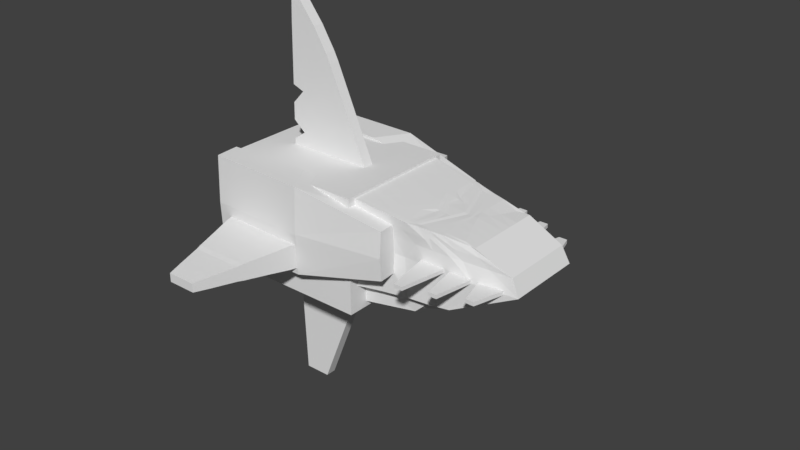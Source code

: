 # Source: Sharpedo_Mega.blend  (saved by Blender 2.77.0; exported with 4.5.12 LTS)
import bpy
from mathutils import Matrix  # noqa: F401  (used for matrix-valued properties, if any)

bpy.ops.wm.read_factory_settings(use_empty=True)
scene = bpy.context.scene
scene.name = 'Scene'

# ---- collections
col_collection_1 = bpy.data.collections.new('Collection 1'); scene.collection.children.link(col_collection_1)

# ---- world
world_world = bpy.data.worlds.new('World'); scene.world = world_world
world_world.color = (0.05088, 0.05088, 0.05088)
world_world.use_sun_shadow = False
world_world.sun_shadow_jitter_overblur = 0.0
world_world.cycles.sampling_method = 'MANUAL'

# ---- meshes
me_body = bpy.data.meshes.new('body')
me_body.from_pydata([(0.785, -0.4962, 0.594), (0.785, 0.5886, 0.594), (-0.6354, 0.5886, 0.594), (-0.6354, -0.4962, 0.594), (0.785, -0.4962, -0.594), (0.785, 0.5886, -0.594), (-0.6354, -0.4962, -0.594), (-0.6354, 0.5886, -0.594), (0.785, 0.22, -0.594), (-0.6354, 0.22, -0.594), (0.785, 0.22, 0.594), (-0.6354, 0.22, 0.594)], [], [(10, 1, 2, 11), (8, 5, 1, 10), (9, 7, 5, 8), (11, 2, 7, 9), (1, 5, 7, 2), (4, 0, 3, 6), (3, 11, 9, 6), (6, 9, 8, 4), (4, 8, 10, 0), (0, 10, 11, 3)])
_uv = me_body.uv_layers.new(name='UVMap')
_uv.uv.foreach_set('vector', [0.1892, 0.873, 0.1892, 0.9819, 0.01705, 0.9819, 0.01705, 0.873, 0.1892, 0.873, 0.1892, 0.9819, 0.01705, 0.9819, 0.01705, 0.873, 0.1892, 0.873, 0.1892, 0.9819, 0.01705, 0.9819, 0.01705, 0.873, 0.1892, 0.873, 0.1892, 0.9819, 0.01705, 0.9819, 0.01705, 0.873, 0.1892, 0.7642, 0.1892, 0.9819, 0.01705, 0.9819, 0.01705, 0.7642, 0.1892, 0.5142, 0.1892, 0.7319, 0.01705, 0.7319, 0.01705, 0.5142, 0.1892, 0.5142, 0.1892, 0.623, 0.01705, 0.623, 0.01705, 0.5142, 0.1892, 0.5142, 0.1892, 0.623, 0.01705, 0.623, 0.01705, 0.5142, 0.1892, 0.5142, 0.1892, 0.623, 0.01705, 0.623, 0.01705, 0.5142, 0.1892, 0.5142, 0.1892, 0.623, 0.01705, 0.623, 0.01705, 0.5142])
me_body.use_remesh_preserve_volume = False
me_body.use_remesh_preserve_attributes = False
me_body.use_mirror_vertex_groups = False
me_body.update()
me_body1 = bpy.data.meshes.new('body1')
me_body1.from_pydata([(0.1398, -0.2023, -0.4492), (0.1398, 0.1858, -0.4492), (-0.6191, 0.1851, -0.4997), (-0.6191, -0.2191, -0.4997), (1.137, 0.1921, -0.3988), (1.137, 0.4289, -0.3988), (0.1398, 0.6125, -0.4492), (1.152, -0.01873, -0.6259), (1.153, 0.1921, -0.6443), (1.137, -0.01873, -0.3988), (0.3304, 0.1858, -0.763), (0.3292, 0.6125, -0.7446), (1.152, 0.4289, -0.6259), (-0.604, -0.2191, -0.7268), (-0.6027, 0.1851, -0.7453), (0.3292, -0.2023, -0.7446), (-0.6191, 0.6293, -0.4997), (-0.604, 0.6293, -0.7268)], [], [(0, 1, 2, 3), (4, 5, 6, 1), (7, 8, 4, 9), (10, 11, 12, 8), (13, 14, 10, 15), (2, 16, 17, 14), (6, 11, 17, 16), (5, 12, 11, 6), (15, 0, 3, 13), (7, 9, 0, 15), (1, 6, 16, 2), (1, 0, 9, 4), (8, 12, 5, 4), (8, 7, 15, 10), (14, 17, 11, 10), (14, 13, 3, 2)])
_uv = me_body1.uv_layers.new(name='UVMap')
_uv.uv.foreach_set('vector', [0.1056, 0.7989, 0.1056, 0.8795, 0.0201, 0.8795, 0.0201, 0.7989, 0.1912, 0.8795, 0.1912, 0.97, 0.1056, 0.97, 0.1056, 0.8795, 0.1912, 0.7989, 0.1912, 0.8795, 0.0201, 0.8795, 0.0201, 0.7989, 0.6589, 0.7685, 0.6589, 0.9965, 0.2159, 0.9965, 0.2159, 0.7685, 0.1912, 0.7989, 0.1912, 0.8795, 0.1056, 0.8795, 0.1056, 0.7989, 0.1912, 0.8795, 0.1912, 0.97, 0.0201, 0.97, 0.0201, 0.8795, 0.1056, 0.7989, 0.1056, 0.97, 0.0201, 0.97, 0.0201, 0.7989, 0.1912, 0.7989, 0.1912, 0.97, 0.1056, 0.97, 0.1056, 0.7989, 0.1056, 0.7989, 0.1056, 0.97, 0.0201, 0.97, 0.0201, 0.7989, 0.1912, 0.7989, 0.1912, 0.97, 0.1056, 0.97, 0.1056, 0.7989, 0.1056, 0.8795, 0.1056, 0.97, 0.0201, 0.97, 0.0201, 0.8795, 0.1056, 0.8795, 0.1056, 0.7989, 0.1912, 0.7989, 0.1912, 0.8795, 0.1912, 0.8795, 0.1912, 0.97, 0.0201, 0.97, 0.0201, 0.8795, 0.2159, 0.7685, 0.2159, 0.5655, 0.6589, 0.5655, 0.6589, 0.7685, 0.1912, 0.8795, 0.1912, 0.97, 0.1056, 0.97, 0.1056, 0.8795, 0.0201, 0.8795, 0.0201, 0.7989, 0.1912, 0.7989, 0.1912, 0.8795])
me_body1.use_remesh_preserve_volume = False
me_body1.use_remesh_preserve_attributes = False
me_body1.use_mirror_vertex_groups = False
me_body1.update()
me_body2 = bpy.data.meshes.new('body2')
me_body2.from_pydata([(-0.1398, 0.2023, 0.4492), (-0.1398, -0.1858, 0.4492), (0.6191, -0.1851, 0.4997), (0.6191, 0.2191, 0.4997), (-1.137, -0.1921, 0.3988), (-1.137, -0.4289, 0.3988), (-0.1398, -0.6125, 0.4492), (-1.152, 0.01873, 0.6259), (-1.153, -0.1921, 0.6443), (-1.137, 0.01873, 0.3988), (-0.3304, -0.1858, 0.763), (-0.3292, -0.6125, 0.7446), (-1.152, -0.4289, 0.6259), (0.604, 0.2191, 0.7268), (0.6027, -0.1851, 0.7453), (-0.3292, 0.2023, 0.7446), (0.6191, -0.6293, 0.4997), (0.604, -0.6293, 0.7268)], [], [(0, 3, 2, 1), (4, 1, 6, 5), (7, 9, 4, 8), (10, 8, 12, 11), (13, 15, 10, 14), (2, 14, 17, 16), (6, 16, 17, 11), (5, 6, 11, 12), (15, 13, 3, 0), (7, 15, 0, 9), (1, 2, 16, 6), (1, 4, 9, 0), (8, 4, 5, 12), (8, 10, 15, 7), (14, 10, 11, 17), (14, 2, 3, 13)])
_uv = me_body2.uv_layers.new(name='UVMap')
_uv.uv.foreach_set('vector', [0.1056, 0.7989, 0.0201, 0.7989, 0.0201, 0.8795, 0.1056, 0.8795, 0.1912, 0.8795, 0.1056, 0.8795, 0.1056, 0.97, 0.1912, 0.97, 0.1912, 0.7989, 0.0201, 0.7989, 0.0201, 0.8795, 0.1912, 0.8795, 0.6589, 0.7685, 0.2159, 0.7685, 0.2159, 0.9965, 0.6589, 0.9965, 0.1912, 0.7989, 0.1056, 0.7989, 0.1056, 0.8795, 0.1912, 0.8795, 0.1912, 0.8795, 0.0201, 0.8795, 0.0201, 0.97, 0.1912, 0.97, 0.1056, 0.7989, 0.0201, 0.7989, 0.0201, 0.97, 0.1056, 0.97, 0.1912, 0.7989, 0.1056, 0.7989, 0.1056, 0.97, 0.1912, 0.97, 0.1056, 0.7989, 0.0201, 0.7989, 0.0201, 0.97, 0.1056, 0.97, 0.1912, 0.7989, 0.1056, 0.7989, 0.1056, 0.97, 0.1912, 0.97, 0.1056, 0.8795, 0.0201, 0.8795, 0.0201, 0.97, 0.1056, 0.97, 0.1056, 0.8795, 0.1912, 0.8795, 0.1912, 0.7989, 0.1056, 0.7989, 0.1912, 0.8795, 0.0201, 0.8795, 0.0201, 0.97, 0.1912, 0.97, 0.2159, 0.7685, 0.6589, 0.7685, 0.6589, 0.5655, 0.2159, 0.5655, 0.1912, 0.8795, 0.1056, 0.8795, 0.1056, 0.97, 0.1912, 0.97, 0.0201, 0.8795, 0.1912, 0.8795, 0.1912, 0.7989, 0.0201, 0.7989])
me_body2.use_remesh_preserve_volume = False
me_body2.use_remesh_preserve_attributes = False
me_body2.use_mirror_vertex_groups = False
me_body2.update()
me_mouth = bpy.data.meshes.new('mouth')
me_mouth.from_pydata([(0.7088, -0.07523, 0.3474), (0.918, 0.118, 0.3474), (-0.01501, 0.2247, 0.4318), (-0.06063, -0.1744, 0.4318), (0.7088, -0.07523, -0.366), (0.918, 0.118, -0.366), (-0.06063, -0.1744, -0.4505), (-0.01501, 0.2247, -0.4505)], [], [(0, 1, 2, 3), (4, 5, 1, 0), (6, 7, 5, 4), (3, 2, 7, 6), (1, 5, 7, 2), (4, 0, 3, 6)])
_uv = me_mouth.uv_layers.new(name='UVMap')
_uv.uv.foreach_set('vector', [0.1878, 0.5418, 0.1878, 0.7062, 0.02346, 0.7062, 0.02346, 0.5418, 0.1878, 0.5418, 0.1878, 0.7062, 0.02346, 0.7062, 0.02346, 0.5418, 0.1878, 0.5418, 0.1878, 0.7062, 0.02346, 0.7062, 0.02346, 0.5418, 0.1878, 0.5418, 0.1878, 0.7062, 0.02346, 0.7062, 0.02346, 0.5418, 0.1779, 0.06128, 0.1779, 0.2256, 0.01354, 0.2256, 0.01354, 0.06128, 0.1878, 0.5418, 0.1878, 0.7062, 0.02346, 0.7062, 0.02346, 0.5418])
me_mouth.use_remesh_preserve_volume = False
me_mouth.use_remesh_preserve_attributes = False
me_mouth.use_mirror_vertex_groups = False
me_mouth.update()
me_spik3 = bpy.data.meshes.new('spik3')
me_spik3.from_pydata([(1.211, -0.2532, 0.3134), (1.221, -0.2228, 0.3134), (1.221, -0.2228, -0.3336), (1.211, -0.2532, -0.3336), (1.406, -0.2821, 0.3273), (1.586, -0.3448, 0.116), (1.565, -0.3071, 0.116), (1.43, -0.211, 0.3273), (1.546, -0.3652, -0.1362), (1.586, -0.3448, -0.1362), (1.546, -0.3652, 0.116), (1.406, -0.2821, -0.3476), (1.23, -0.1951, -0.3336), (1.43, -0.211, -0.3476), (1.23, -0.1951, 0.3134), (1.276, -0.3574, 0.3273), (1.276, -0.3574, -0.3476), (1.565, -0.3071, -0.1362)], [], [(0, 1, 2, 3), (4, 5, 6, 7), (8, 9, 5, 10), (11, 2, 12, 13), (14, 7, 13, 12), (10, 15, 16, 8), (4, 1, 0, 15), (11, 13, 17, 9), (7, 6, 17, 13), (15, 0, 3, 16), (1, 14, 12, 2), (4, 15, 10, 5), (9, 17, 6, 5), (11, 16, 3, 2), (4, 7, 14, 1), (9, 8, 16, 11)])
_uv = me_spik3.uv_layers.new(name='UVMap')
_uv.uv.foreach_set('vector', [0.1867, 0.2956, 0.1867, 0.3831, 0.01962, 0.3831, 0.01962, 0.2956, 0.08956, 0.3831, 0.1867, 0.3831, 0.1867, 0.4626, 0.08956, 0.4626, 0.1867, 0.2956, 0.1867, 0.3831, 0.01962, 0.3831, 0.01962, 0.2956, 0.1167, 0.3831, 0.1867, 0.3831, 0.1867, 0.4626, 0.1167, 0.4626, 0.1867, 0.2956, 0.1867, 0.3655, 0.01962, 0.3655, 0.01962, 0.2956, 0.1867, 0.2956, 0.1867, 0.3927, 0.01962, 0.3927, 0.01962, 0.2956, 0.08956, 0.3831, 0.01962, 0.3831, 0.01962, 0.2956, 0.08956, 0.2956, 0.1167, 0.3831, 0.1167, 0.4626, 0.01962, 0.4626, 0.01962, 0.3831, 0.1867, 0.3655, 0.1867, 0.4626, 0.01962, 0.4626, 0.01962, 0.3655, 0.1867, 0.3927, 0.1867, 0.4626, 0.01962, 0.4626, 0.01962, 0.3927, 0.1867, 0.3831, 0.1867, 0.4626, 0.01962, 0.4626, 0.01962, 0.3831, 0.08956, 0.3831, 0.08956, 0.2956, 0.1867, 0.2956, 0.1867, 0.3831, 0.1867, 0.3831, 0.1867, 0.4626, 0.01962, 0.4626, 0.01962, 0.3831, 0.1167, 0.3831, 0.1167, 0.2956, 0.1867, 0.2956, 0.1867, 0.3831, 0.08956, 0.3831, 0.08956, 0.4626, 0.01962, 0.4626, 0.01962, 0.3831, 0.01962, 0.3831, 0.01962, 0.2956, 0.1167, 0.2956, 0.1167, 0.3831])
me_spik3.use_remesh_preserve_volume = False
me_spik3.use_remesh_preserve_attributes = False
me_spik3.use_mirror_vertex_groups = False
me_spik3.update()
me_nose = bpy.data.meshes.new('nose')
me_nose.from_pydata([(1.683, -0.1757, 0.4212), (2.281, 0.1227, 0.3519), (0.6698, 0.2309, 0.5218), (0.6671, -0.2586, 0.5218), (1.683, -0.1757, -0.4399), (2.281, 0.1227, -0.3705), (0.6671, -0.2586, -0.5405), (0.6698, 0.2309, -0.5405), (0.7426, 0.5739, 0.5218), (0.7426, 0.5739, -0.5405), (1.871, 0.4202, 0.3648), (1.871, 0.4202, -0.3835), (1.28, 0.4916, -0.4902), (1.28, 0.4916, 0.4715), (1.023, 0.1768, -0.4924), (1.02, -0.2276, 0.4709), (1.02, -0.2276, -0.4908), (1.023, 0.1768, 0.4738), (1.378, 0.4815, -0.4641), (1.378, 0.4815, 0.4454), (1.259, 0.1498, -0.4464), (1.274, -0.2068, 0.4458), (1.274, -0.2068, -0.4656), (1.234, 0.1498, 0.4278), (2.209, 0.2714, 0.3354), (0.7062, 0.4024, 0.5218), (2.209, 0.2714, -0.3541), (0.7062, 0.4024, -0.5405), (1.14, 0.3369, -0.4843), (1.14, 0.3369, 0.4656), (1.353, 0.3042, 0.431), (1.353, 0.3042, -0.4496), (0.6671, -0.2586, -0.009325), (1.871, 0.4202, -0.009325), (0.6698, 0.2309, -0.009325), (1.683, -0.1757, -0.009325), (0.7426, 0.5739, -0.009325), (2.281, 0.1227, -0.009325), (1.175, -0.2172, -0.009325), (1.495, 0.4688, -0.009476), (1.53, 0.4612, -0.009373), (1.429, -0.1964, -0.009325), (2.209, 0.2714, -0.009325), (0.7062, 0.4024, -0.009325), (1.587, 0.4582, -0.4238), (1.587, 0.4582, 0.4051), (1.888, 0.1362, -0.4234), (1.556, -0.1861, 0.4338), (1.556, -0.1861, -0.4525), (1.888, 0.1362, 0.4048), (1.782, 0.2878, 0.3874), (1.782, 0.2878, -0.4061), (1.556, -0.1861, -0.009325), (1.587, 0.4582, -0.007855), (1.829, 0.4211, -0.3843), (1.829, 0.4256, 0.3608), (2.011, 0.2773, -0.3727), (2.14, 0.1276, -0.3895), (1.638, -0.1794, 0.4257), (1.638, -0.1794, -0.4444), (2.14, 0.1276, 0.3708), (2.011, 0.2773, 0.3541), (1.638, -0.1794, -0.009325), (1.623, 0.458, -0.006746), (1.703, 0.1434, -0.4357), (1.489, -0.1916, 0.4405), (1.489, -0.1916, -0.4592), (1.69, 0.1434, 0.417), (1.672, 0.2965, 0.4106), (1.489, -0.1916, -0.009325), (1.573, 0.4607, -0.005547), (1.476, 0.4685, -0.4452), (1.476, 0.4685, 0.4266), (1.672, 0.2965, -0.4292), (2.03, 0.3503, 0.351), (0.7255, 0.4934, 0.5218), (2.03, 0.3503, -0.3697), (0.7255, 0.4934, -0.5405), (1.22, 0.4218, -0.4874), (1.22, 0.4218, 0.4688), (1.442, 0.3861, 0.4386), (1.442, 0.3861, -0.4573), (2.03, 0.3503, -0.009325), (0.7255, 0.4934, -0.009325), (1.711, 0.3682, 0.3968), (1.711, 0.3682, -0.4155), (1.915, 0.3567, 0.3674), (1.915, 0.3567, -0.3861), (1.526, 0.4268, -0.4377), (1.526, 0.4268, 0.4191), (1.344, 0.4843, 0.4248), (1.378, 0.4775, 0.4012), (2.209, 0.2714, 0.3019), (0.6671, -0.2586, 0.4702), (1.871, 0.4202, 0.3285), (0.6698, 0.2309, 0.4702), (1.683, -0.1757, 0.3794), (0.7426, 0.5739, 0.4702), (2.281, 0.1227, 0.3167), (1.035, -0.2265, 0.4242), (1.289, -0.2058, 0.4015), (0.7062, 0.4024, 0.4702), (1.587, 0.4582, 0.3648), (1.556, -0.1861, 0.3907), (1.638, -0.1794, 0.3834), (1.769, 0.438, 0.3415), (1.476, 0.4685, 0.3842), (1.489, -0.1916, 0.3968), (0.7255, 0.4934, 0.4702), (2.03, 0.3503, 0.316), (0.6671, -0.2586, -0.4793), (1.871, 0.4202, -0.3404), (0.6698, 0.2309, -0.4793), (1.683, -0.1757, -0.3903), (0.7426, 0.5739, -0.4793), (2.281, 0.1227, -0.3289), (1.038, -0.2264, -0.4353), (1.292, -0.2056, -0.413), (0.7062, 0.4024, -0.4793), (1.344, 0.4843, -0.4348), (1.378, 0.4775, -0.4117), (2.209, 0.2714, -0.3143), (1.556, -0.1861, -0.4014), (1.587, 0.4582, -0.376), (1.759, 0.4256, -0.3622), (1.638, -0.1794, -0.3943), (1.489, -0.1916, -0.4073), (1.476, 0.4685, -0.395), (2.03, 0.3503, -0.3281), (0.7255, 0.4934, -0.4793), (1.003, 0.1798, -0.4951), (1.0, -0.2293, 0.4738), (1.0, -0.2293, -0.4935), (1.003, 0.1798, 0.4765), (1.25, 0.4962, -0.493), (1.25, 0.4962, 0.4743), (1.116, 0.3406, -0.4874), (1.116, 0.3406, 0.4687), (1.147, -0.2195, -0.009325), (1.34, 0.4872, -0.009461), (1.193, 0.4258, -0.4904), (1.193, 0.4258, 0.4717), (1.311, 0.4893, 0.4273), (1.014, -0.2283, 0.4268), (1.017, -0.2281, -0.4377), (1.311, 0.4893, -0.4372), (0.9796, 0.1834, -0.4983), (0.9768, -0.2313, 0.4771), (0.9768, -0.2313, -0.4968), (0.9796, 0.1834, 0.4797), (1.087, 0.3449, 0.4725), (1.113, -0.2222, -0.009325), (1.314, 0.4915, -0.009463), (1.16, 0.4306, 0.4752), (1.271, 0.4953, 0.4303), (0.9901, -0.2305, 0.4298), (0.9925, -0.2303, -0.4407), (1.271, 0.4953, -0.4402), (1.215, 0.5017, -0.4963), (1.215, 0.5017, 0.4777), (1.087, 0.3449, -0.4911), (1.16, 0.4306, -0.4939), (0.9547, 0.1872, -0.5017), (0.9519, -0.2335, 0.4807), (0.9519, -0.2335, -0.5004), (0.9547, 0.1872, 0.483), (1.056, 0.3495, 0.4764), (1.078, -0.2251, -0.009325), (1.288, 0.4952, -0.00945), (1.125, 0.4356, 0.479), (1.228, 0.5016, 0.4335), (0.9641, -0.2327, 0.4331), (0.9664, -0.2326, -0.4438), (1.228, 0.5016, -0.4433), (1.177, 0.5075, -0.4999), (1.177, 0.5075, 0.4812), (1.056, 0.3495, -0.4951), (1.125, 0.4356, -0.4976), (0.9258, 0.1916, -0.5056), (0.923, -0.2361, 0.4849), (0.923, -0.2361, -0.5044), (0.9258, 0.1916, 0.487), (1.021, 0.3549, 0.481), (1.036, -0.2285, -0.009325), (1.262, 0.502, -0.00944), (1.084, 0.4415, 0.4833), (1.179, 0.5089, 0.4372), (0.934, -0.2353, 0.4368), (0.936, -0.2352, -0.4474), (1.179, 0.5089, -0.447), (1.133, 0.5142, -0.504), (1.133, 0.5142, 0.4853), (1.021, 0.3549, -0.4997), (1.084, 0.4415, -0.502), (0.6671, -0.2586, 0.2836), (1.871, 0.4202, 0.197), (0.6698, 0.2309, 0.2836), (1.683, -0.1757, 0.2281), (0.7426, 0.5739, 0.2836), (2.281, 0.1227, 0.1899), (1.09, -0.2229, 0.2555), (1.344, -0.2022, 0.2417), (0.7062, 0.4024, 0.2836), (1.556, -0.1861, 0.2351), (1.638, -0.1794, 0.2306), (1.489, -0.1916, 0.2388), (0.7255, 0.4934, 0.2836), (1.403, 0.4783, 0.2558), (1.437, 0.4711, 0.2415), (2.209, 0.2714, 0.1808), (1.587, 0.4582, 0.2207), (1.712, 0.4458, 0.2069), (1.514, 0.4654, 0.2325), (2.03, 0.3503, 0.1894), (1.066, -0.2249, 0.2571), (1.378, 0.4819, 0.2138), (1.038, -0.2272, 0.259), (1.325, 0.4856, 0.1649), (1.008, -0.2298, 0.2609), (1.239, 0.5024, 0.2272), (0.9737, -0.2327, 0.2632), (1.14, 0.5166, 0.2968), (1.406, 0.4779, -0.2588), (1.441, 0.4707, -0.2452), (2.209, 0.2714, -0.1882), (1.587, 0.4582, -0.2228), (1.703, 0.439, -0.2142), (1.516, 0.4652, -0.2339), (2.03, 0.3503, -0.1962), (0.6671, -0.2586, -0.2849), (1.871, 0.4202, -0.2034), (0.6698, 0.2309, -0.2849), (1.683, -0.1757, -0.2327), (0.7426, 0.5739, -0.2849), (2.281, 0.1227, -0.1967), (1.095, -0.2226, -0.2591), (1.349, -0.2018, -0.246), (0.7062, 0.4024, -0.2849), (1.556, -0.1861, -0.2392), (1.638, -0.1794, -0.235), (1.489, -0.1916, -0.2427), (0.7255, 0.4934, -0.2849), (1.382, 0.4816, -0.2166), (1.071, -0.2246, -0.2605), (1.328, 0.4853, -0.1672), (1.043, -0.2269, -0.2622), (1.242, 0.5021, -0.2303), (1.012, -0.2295, -0.264), (1.143, 0.5163, -0.3002), (0.9774, -0.2324, -0.2661), (0.6671, -0.2586, 0.1371), (1.871, 0.4202, 0.09385), (0.6698, 0.2309, 0.1371), (1.683, -0.1757, 0.1094), (0.7426, 0.5739, 0.1371), (2.281, 0.1227, 0.09027), (1.132, -0.22, 0.1231), (1.386, -0.1993, 0.1162), (0.7062, 0.4024, 0.1371), (1.556, -0.1861, 0.1129), (1.638, -0.1794, 0.1106), (1.489, -0.1916, 0.1147), (0.7255, 0.4934, 0.1371), (1.107, -0.2222, 0.1239), (1.076, -0.2247, 0.1248), (1.043, -0.2274, 0.1258), (1.005, -0.2306, 0.127), (1.449, 0.4735, 0.1232), (1.484, 0.4662, 0.116), (2.209, 0.2714, 0.08574), (1.587, 0.4582, 0.1064), (1.668, 0.4519, 0.1001), (1.543, 0.4631, 0.1135), (2.03, 0.3503, 0.09004), (1.407, 0.4763, 0.1131), (1.342, 0.4858, 0.1249), (1.313, 0.4928, 0.1259), (1.209, 0.5082, 0.127), (1.451, 0.4733, -0.1342), (1.486, 0.466, -0.1273), (2.209, 0.2714, -0.09874), (1.587, 0.4582, -0.1153), (1.663, 0.4485, -0.1105), (1.545, 0.463, -0.1197), (2.03, 0.3503, -0.1028), (1.408, 0.4762, -0.1238), (1.344, 0.4856, -0.1357), (1.314, 0.4927, -0.1366), (1.211, 0.508, -0.1377), (0.6671, -0.2586, -0.1471), (1.871, 0.4202, -0.1064), (0.6698, 0.2309, -0.1471), (1.683, -0.1757, -0.121), (0.7426, 0.5739, -0.1471), (2.281, 0.1227, -0.103), (1.135, -0.2199, -0.1342), (1.389, -0.1991, -0.1277), (0.7062, 0.4024, -0.1471), (1.556, -0.1861, -0.1243), (1.638, -0.1794, -0.1222), (1.489, -0.1916, -0.126), (0.7255, 0.4934, -0.1471), (1.109, -0.222, -0.1349), (1.078, -0.2246, -0.1358), (1.045, -0.2273, -0.1367), (1.007, -0.2305, -0.1377), (1.481, 0.1466, -0.441), (1.381, -0.1992, 0.4431), (1.381, -0.1992, -0.4624), (1.462, 0.1466, 0.4224), (1.512, 0.3004, 0.4208), (1.459, -0.194, -0.009325), (1.552, 0.461, -0.00746), (1.427, 0.475, -0.4547), (1.427, 0.475, 0.436), (1.512, 0.3004, -0.4394), (1.484, 0.4064, -0.4475), (1.484, 0.4064, 0.4288), (1.427, 0.473, 0.3927), (1.389, -0.1987, 0.3991), (1.39, -0.1986, -0.4102), (1.427, 0.473, -0.4033), (1.416, -0.1969, 0.2402), (1.476, 0.4683, 0.237), (1.479, 0.468, -0.2396), (1.419, -0.1967, -0.2443), (1.438, -0.1954, 0.1154), (1.514, 0.4646, 0.1148), (1.515, 0.4645, -0.1235), (1.439, -0.1954, -0.1268)], [], [(179, 181, 2, 3), (96, 98, 1, 0), (59, 57, 5, 4), (129, 114, 9, 77), (189, 190, 9, 114), (187, 179, 3, 93), (185, 191, 8, 75), (109, 94, 10, 74), (87, 54, 11, 76), (95, 93, 3, 2), (140, 134, 12, 78), (80, 19, 13, 79), (100, 21, 15, 99), (120, 18, 12, 119), (132, 130, 14, 16), (21, 23, 17, 15), (307, 309, 23, 21), (321, 313, 18, 120), (319, 307, 21, 100), (317, 314, 19, 80), (78, 12, 18, 81), (16, 14, 20, 22), (14, 28, 31, 20), (309, 310, 30, 23), (23, 30, 29, 17), (130, 136, 28, 14), (57, 56, 26, 5), (98, 92, 24, 1), (181, 182, 25, 2), (112, 118, 27, 7), (252, 258, 43, 34), (294, 280, 42, 37), (329, 311, 41, 296), (327, 312, 40, 268), (268, 40, 39, 267), (296, 41, 38, 295), (291, 289, 32, 34), (284, 290, 33, 82), (305, 183, 32, 289), (277, 184, 36, 254), (262, 254, 36, 83), (292, 294, 37, 35), (271, 63, 53, 270), (299, 62, 52, 298), (64, 73, 51, 46), (60, 61, 50, 49), (86, 55, 45, 84), (104, 58, 47, 103), (124, 54, 44, 123), (58, 60, 49, 47), (88, 71, 44, 85), (66, 64, 46, 48), (0, 1, 60, 58), (111, 11, 54, 124), (96, 0, 58, 104), (74, 10, 55, 86), (1, 24, 61, 60), (292, 35, 62, 299), (251, 33, 63, 271), (46, 51, 56, 57), (85, 44, 54, 87), (48, 46, 57, 59), (308, 306, 64, 66), (316, 313, 71, 88), (306, 315, 73, 64), (270, 53, 70, 272), (298, 52, 69, 300), (49, 50, 68, 67), (84, 45, 72, 89), (103, 47, 65, 107), (123, 44, 71, 127), (47, 49, 67, 65), (50, 84, 89, 68), (315, 316, 88, 73), (51, 85, 87, 56), (24, 74, 86, 61), (73, 88, 85, 51), (61, 86, 84, 50), (258, 262, 83, 43), (280, 284, 82, 42), (28, 78, 81, 31), (310, 317, 80, 30), (30, 80, 79, 29), (136, 140, 78, 28), (56, 87, 76, 26), (92, 109, 74, 24), (182, 185, 75, 25), (118, 129, 77, 27), (209, 213, 109, 92), (25, 75, 108, 101), (203, 103, 107, 205), (45, 102, 106, 72), (10, 94, 105, 55), (197, 96, 104, 204), (204, 104, 103, 203), (55, 105, 102, 45), (75, 8, 97, 108), (191, 186, 97, 8), (19, 91, 90, 13), (314, 318, 91, 19), (2, 25, 101, 95), (199, 209, 92, 98), (322, 319, 100, 201), (201, 100, 99, 200), (196, 194, 93, 95), (213, 195, 94, 109), (220, 187, 93, 194), (197, 199, 98, 96), (237, 241, 129, 118), (26, 76, 128, 121), (225, 123, 127, 227), (48, 122, 126, 66), (4, 113, 125, 59), (230, 111, 124, 226), (226, 124, 123, 225), (59, 125, 122, 48), (4, 5, 115, 113), (180, 188, 110, 6), (76, 11, 111, 128), (7, 6, 110, 112), (22, 117, 116, 16), (308, 320, 117, 22), (5, 26, 121, 115), (231, 237, 118, 112), (324, 321, 120, 223), (223, 120, 119, 222), (248, 189, 114, 233), (241, 233, 114, 129), (222, 119, 145, 242), (16, 116, 144, 132), (200, 99, 143, 214), (13, 90, 142, 135), (29, 79, 141, 137), (160, 161, 140, 136), (267, 39, 139, 274), (295, 38, 138, 302), (17, 29, 137, 133), (146, 160, 136, 130), (148, 146, 130, 132), (161, 158, 134, 140), (79, 13, 135, 141), (99, 15, 131, 143), (119, 12, 134, 145), (15, 17, 133, 131), (177, 174, 158, 161), (164, 162, 146, 148), (162, 176, 160, 146), (176, 177, 161, 160), (242, 145, 157, 244), (132, 144, 156, 148), (214, 143, 155, 216), (135, 142, 154, 159), (137, 141, 153, 150), (274, 139, 152, 275), (302, 138, 151, 303), (133, 137, 150, 149), (141, 135, 159, 153), (143, 131, 147, 155), (145, 134, 158, 157), (131, 133, 149, 147), (192, 193, 177, 176), (178, 192, 176, 162), (180, 178, 162, 164), (193, 190, 174, 177), (244, 157, 173, 246), (148, 156, 172, 164), (216, 155, 171, 218), (159, 154, 170, 175), (150, 153, 169, 166), (275, 152, 168, 276), (303, 151, 167, 304), (149, 150, 166, 165), (153, 159, 175, 169), (155, 147, 163, 171), (157, 158, 174, 173), (147, 149, 165, 163), (77, 9, 190, 193), (6, 7, 178, 180), (7, 27, 192, 178), (27, 77, 193, 192), (246, 173, 189, 248), (164, 172, 188, 180), (218, 171, 187, 220), (175, 170, 186, 191), (166, 169, 185, 182), (276, 168, 184, 277), (304, 167, 183, 305), (165, 166, 182, 181), (169, 175, 191, 185), (171, 163, 179, 187), (173, 174, 190, 189), (163, 165, 181, 179), (170, 219, 221, 186), (265, 218, 220, 266), (154, 217, 219, 170), (264, 216, 218, 265), (142, 215, 217, 154), (263, 214, 216, 264), (90, 207, 215, 142), (256, 200, 214, 263), (253, 255, 199, 197), (266, 220, 194, 250), (273, 251, 195, 213), (252, 250, 194, 196), (257, 201, 200, 256), (326, 322, 201, 257), (255, 269, 209, 199), (260, 204, 203, 259), (253, 197, 204, 260), (259, 203, 205, 261), (269, 273, 213, 209), (101, 108, 206, 202), (102, 210, 212, 106), (94, 195, 211, 105), (105, 211, 210, 102), (108, 97, 198, 206), (186, 221, 198, 97), (91, 208, 207, 90), (318, 323, 208, 91), (95, 101, 202, 196), (172, 247, 249, 188), (287, 246, 248, 288), (156, 245, 247, 172), (286, 244, 246, 287), (144, 243, 245, 156), (285, 242, 244, 286), (116, 235, 243, 144), (278, 222, 242, 285), (301, 293, 233, 241), (288, 248, 233, 293), (279, 223, 222, 278), (328, 324, 223, 279), (291, 297, 237, 231), (282, 226, 225, 281), (290, 230, 226, 282), (281, 225, 227, 283), (297, 301, 241, 237), (121, 128, 228, 224), (122, 238, 240, 126), (113, 232, 239, 125), (125, 239, 238, 122), (113, 115, 234, 232), (188, 249, 229, 110), (128, 111, 230, 228), (112, 110, 229, 231), (117, 236, 235, 116), (320, 325, 236, 117), (115, 121, 224, 234), (42, 82, 273, 269), (52, 259, 261, 69), (35, 253, 260, 62), (62, 260, 259, 52), (37, 42, 269, 255), (311, 326, 257, 41), (41, 257, 256, 38), (34, 32, 250, 252), (82, 33, 251, 273), (183, 266, 250, 32), (35, 37, 255, 253), (38, 256, 263, 138), (138, 263, 264, 151), (151, 264, 265, 167), (167, 265, 266, 183), (219, 276, 277, 221), (217, 275, 276, 219), (215, 274, 275, 217), (207, 267, 274, 215), (202, 206, 262, 258), (210, 270, 272, 212), (195, 251, 271, 211), (211, 271, 270, 210), (206, 198, 254, 262), (221, 277, 254, 198), (208, 268, 267, 207), (323, 327, 268, 208), (196, 202, 258, 252), (43, 83, 301, 297), (53, 281, 283, 70), (33, 290, 282, 63), (63, 282, 281, 53), (34, 43, 297, 291), (312, 328, 279, 40), (40, 279, 278, 39), (184, 288, 293, 36), (83, 36, 293, 301), (39, 278, 285, 139), (139, 285, 286, 152), (152, 286, 287, 168), (168, 287, 288, 184), (247, 304, 305, 249), (245, 303, 304, 247), (243, 302, 303, 245), (235, 295, 302, 243), (224, 228, 284, 280), (238, 298, 300, 240), (232, 292, 299, 239), (239, 299, 298, 238), (232, 234, 294, 292), (249, 305, 289, 229), (228, 230, 290, 284), (231, 229, 289, 291), (236, 296, 295, 235), (325, 329, 296, 236), (234, 224, 280, 294), (240, 300, 329, 325), (70, 283, 328, 312), (212, 272, 327, 323), (69, 261, 326, 311), (126, 240, 325, 320), (283, 227, 324, 328), (106, 212, 323, 318), (261, 205, 322, 326), (227, 127, 321, 324), (66, 126, 320, 308), (205, 107, 319, 322), (72, 106, 318, 314), (68, 89, 317, 310), (31, 81, 316, 315), (20, 31, 315, 306), (81, 18, 313, 316), (22, 20, 306, 308), (272, 70, 312, 327), (300, 69, 311, 329), (67, 68, 310, 309), (89, 72, 314, 317), (107, 65, 307, 319), (127, 71, 313, 321), (65, 67, 309, 307)])
_uv = me_nose.uv_layers.new(name='UVMap')
_uv.uv.foreach_set('vector', [0.04908, 0.5721, 0.04908, 0.6241, 0.04564, 0.6241, 0.04564, 0.5721, 0.07315, 0.5721, 0.07315, 0.6241, 0.04564, 0.6241, 0.04564, 0.5721, 0.05252, 0.5721, 0.05252, 0.6241, 0.04564, 0.6241, 0.04564, 0.5721, 0.07315, 0.9157, 0.07315, 0.9302, 0.04564, 0.9302, 0.04564, 0.9157, 0.04908, 0.9027, 0.04908, 0.9302, 0.04564, 0.9302, 0.04564, 0.9027, 0.04908, 0.6546, 0.04908, 0.6821, 0.04564, 0.6821, 0.04564, 0.6546, 0.04908, 0.9157, 0.04908, 0.9302, 0.04564, 0.9302, 0.04564, 0.9157, 0.07315, 0.9157, 0.07315, 0.9302, 0.04564, 0.9302, 0.04564, 0.9157, 0.05252, 0.9157, 0.05252, 0.9302, 0.04564, 0.9302, 0.04564, 0.9157, 0.1282, 0.8722, 0.1282, 0.8201, 0.1557, 0.8201, 0.1557, 0.8722, 0.1282, 0.9157, 0.1282, 0.9302, 0.1007, 0.9302, 0.1007, 0.9157, 0.1282, 0.4041, 0.1282, 0.4186, 0.1007, 0.4186, 0.1007, 0.4041, 0.1282, 0.6546, 0.1282, 0.6821, 0.1007, 0.6821, 0.1007, 0.6546, 0.1282, 0.3911, 0.1282, 0.4186, 0.1007, 0.4186, 0.1007, 0.3911, 0.1282, 0.5721, 0.1282, 0.6241, 0.1007, 0.6241, 0.1007, 0.5721, 0.1282, 0.5721, 0.1282, 0.6241, 0.1007, 0.6241, 0.1007, 0.5721, 0.1316, 0.5721, 0.1316, 0.6241, 0.1282, 0.6241, 0.1282, 0.5721, 0.1316, 0.3911, 0.1316, 0.4186, 0.1282, 0.4186, 0.1282, 0.3911, 0.1316, 0.6546, 0.1316, 0.6821, 0.1282, 0.6821, 0.1282, 0.6546, 0.1698, 0.4093, 0.1698, 0.4382, 0.1629, 0.4382, 0.1629, 0.4093, 0.1007, 0.4041, 0.1007, 0.4186, 0.07315, 0.4186, 0.07315, 0.4041, 0.1007, 0.5721, 0.1007, 0.6241, 0.07315, 0.6241, 0.07315, 0.5721, 0.1007, 0.3606, 0.1007, 0.3896, 0.07315, 0.3896, 0.07315, 0.3606, 0.1316, 0.8722, 0.1316, 0.9012, 0.1282, 0.9012, 0.1282, 0.8722, 0.1282, 0.3606, 0.1282, 0.3896, 0.1007, 0.3896, 0.1007, 0.3606, 0.1282, 0.8722, 0.1282, 0.9012, 0.1007, 0.9012, 0.1007, 0.8722, 0.05252, 0.8722, 0.05252, 0.9012, 0.04564, 0.9012, 0.04564, 0.8722, 0.07315, 0.8722, 0.07315, 0.9012, 0.04564, 0.9012, 0.04564, 0.8722, 0.04908, 0.8722, 0.04908, 0.9012, 0.04564, 0.9012, 0.04564, 0.8722, 0.07315, 0.8722, 0.07315, 0.9012, 0.04564, 0.9012, 0.04564, 0.8722, 0.1075, 0.8722, 0.1075, 0.9012, 0.1007, 0.9012, 0.1007, 0.8722, 0.1075, 0.8722, 0.1075, 0.9012, 0.1007, 0.9012, 0.1007, 0.8722, 0.3762, 0.1146, 0.38, 0.1423, 0.3744, 0.1423, 0.3668, 0.1144, 0.1316, 0.3567, 0.1316, 0.3636, 0.1282, 0.3636, 0.1282, 0.3567, 0.1282, 0.3567, 0.1282, 0.3636, 0.1007, 0.3636, 0.1007, 0.3567, 0.3668, 0.1144, 0.3744, 0.1423, 0.3263, 0.1423, 0.3186, 0.1129, 0.09379, 0.8722, 0.09379, 0.8201, 0.1007, 0.8201, 0.1007, 0.8722, 0.1075, 0.9157, 0.1075, 0.9302, 0.1007, 0.9302, 0.1007, 0.9157, 0.2943, 0.112, 0.2999, 0.1423, 0.2301, 0.1423, 0.2301, 0.1098, 0.04908, 0.8683, 0.04908, 0.8751, 0.04564, 0.8751, 0.04564, 0.8683, 0.1075, 0.9157, 0.1075, 0.9302, 0.1007, 0.9302, 0.1007, 0.9157, 0.1075, 0.5721, 0.1075, 0.6241, 0.1007, 0.6241, 0.1007, 0.5721, 0.1488, 0.3567, 0.1488, 0.3636, 0.1419, 0.3636, 0.1419, 0.3567, 0.1488, 0.6202, 0.1488, 0.6271, 0.1419, 0.6271, 0.1419, 0.6202, 0.06627, 0.8722, 0.06627, 0.9012, 0.05939, 0.9012, 0.05939, 0.8722, 0.1488, 0.3606, 0.1488, 0.3896, 0.1419, 0.3896, 0.1419, 0.3606, 0.1488, 0.4041, 0.1488, 0.4186, 0.1419, 0.4186, 0.1419, 0.4041, 0.1488, 0.6546, 0.1488, 0.6821, 0.1419, 0.6821, 0.1419, 0.6546, 0.1488, 0.3911, 0.1488, 0.4186, 0.1419, 0.4186, 0.1419, 0.3911, 0.1488, 0.5721, 0.1488, 0.6241, 0.1419, 0.6241, 0.1419, 0.5721, 0.03958, 0.4093, 0.03958, 0.4382, 0.02587, 0.4382, 0.02587, 0.4093, 0.06627, 0.5721, 0.06627, 0.6241, 0.05939, 0.6241, 0.05939, 0.5721, 0.1557, 0.5721, 0.1557, 0.6241, 0.1488, 0.6241, 0.1488, 0.5721, 0.1557, 0.9027, 0.1557, 0.9302, 0.1488, 0.9302, 0.1488, 0.9027, 0.1557, 0.6546, 0.1557, 0.6821, 0.1488, 0.6821, 0.1488, 0.6546, 0.1557, 0.9157, 0.1557, 0.9302, 0.1488, 0.9302, 0.1488, 0.9157, 0.1557, 0.8722, 0.1557, 0.9012, 0.1488, 0.9012, 0.1488, 0.8722, 0.1557, 0.6202, 0.1557, 0.6271, 0.1488, 0.6271, 0.1488, 0.6202, 0.1557, 0.8683, 0.1557, 0.8751, 0.1488, 0.8751, 0.1488, 0.8683, 0.05939, 0.3606, 0.05939, 0.3896, 0.05252, 0.3896, 0.05252, 0.3606, 0.05939, 0.4041, 0.05939, 0.4186, 0.05252, 0.4186, 0.05252, 0.4041, 0.05939, 0.5721, 0.05939, 0.6241, 0.05252, 0.6241, 0.05252, 0.5721, 0.06971, 0.5721, 0.06971, 0.6241, 0.06627, 0.6241, 0.06627, 0.5721, 0.04643, 0.4093, 0.04643, 0.4382, 0.03958, 0.4382, 0.03958, 0.4093, 0.06971, 0.8722, 0.06971, 0.9012, 0.06627, 0.9012, 0.06627, 0.8722, 0.1419, 0.3567, 0.1419, 0.3636, 0.1351, 0.3636, 0.1351, 0.3567, 0.1419, 0.6202, 0.1419, 0.6271, 0.1351, 0.6271, 0.1351, 0.6202, 0.1419, 0.8722, 0.1419, 0.9012, 0.1351, 0.9012, 0.1351, 0.8722, 0.1903, 0.4093, 0.1903, 0.4382, 0.1766, 0.4382, 0.1766, 0.4093, 0.1419, 0.6546, 0.1419, 0.6821, 0.1351, 0.6821, 0.1351, 0.6546, 0.1419, 0.3911, 0.1419, 0.4186, 0.1351, 0.4186, 0.1351, 0.3911, 0.1419, 0.5721, 0.1419, 0.6241, 0.1351, 0.6241, 0.1351, 0.5721, 0.1419, 0.9012, 0.1419, 0.9157, 0.1351, 0.9157, 0.1351, 0.9012, 0.06971, 0.9012, 0.06971, 0.9157, 0.06627, 0.9157, 0.06627, 0.9012, 0.05939, 0.3896, 0.05939, 0.4041, 0.05252, 0.4041, 0.05252, 0.3896, 0.1557, 0.9012, 0.1557, 0.9157, 0.1488, 0.9157, 0.1488, 0.9012, 0.06627, 0.9012, 0.06627, 0.9157, 0.05939, 0.9157, 0.05939, 0.9012, 0.1488, 0.3896, 0.1488, 0.4041, 0.1419, 0.4041, 0.1419, 0.3896, 0.1075, 0.9012, 0.1075, 0.9157, 0.1007, 0.9157, 0.1007, 0.9012, 0.1075, 0.9012, 0.1075, 0.9157, 0.1007, 0.9157, 0.1007, 0.9012, 0.1007, 0.3896, 0.1007, 0.4041, 0.07315, 0.4041, 0.07315, 0.3896, 0.1316, 0.9012, 0.1316, 0.9157, 0.1282, 0.9157, 0.1282, 0.9012, 0.1282, 0.3896, 0.1282, 0.4041, 0.1007, 0.4041, 0.1007, 0.3896, 0.1282, 0.9012, 0.1282, 0.9157, 0.1007, 0.9157, 0.1007, 0.9012, 0.05252, 0.9012, 0.05252, 0.9157, 0.04564, 0.9157, 0.04564, 0.9012, 0.07315, 0.9012, 0.07315, 0.9157, 0.04564, 0.9157, 0.04564, 0.9012, 0.04908, 0.9012, 0.04908, 0.9157, 0.04564, 0.9157, 0.04564, 0.9012, 0.07315, 0.9012, 0.07315, 0.9157, 0.04564, 0.9157, 0.04564, 0.9012, 0.08691, 0.9012, 0.08691, 0.9157, 0.07315, 0.9157, 0.07315, 0.9012, 0.1557, 0.9012, 0.1557, 0.9157, 0.1282, 0.9157, 0.1282, 0.9012, 0.1419, 0.6409, 0.1419, 0.6546, 0.1351, 0.6546, 0.1351, 0.6409, 0.1419, 0.3085, 0.1419, 0.3361, 0.1351, 0.3361, 0.1351, 0.3085, 0.1557, 0.8201, 0.1557, 0.8476, 0.1488, 0.8476, 0.1488, 0.8201, 0.1557, 0.6409, 0.1557, 0.6546, 0.1488, 0.6546, 0.1488, 0.6409, 0.1488, 0.6409, 0.1488, 0.6546, 0.1419, 0.6546, 0.1419, 0.6409, 0.1488, 0.3085, 0.1488, 0.3361, 0.1419, 0.3361, 0.1419, 0.3085, 0.1557, 0.9157, 0.1557, 0.9302, 0.1282, 0.9302, 0.1282, 0.9157, 0.04908, 0.8201, 0.04908, 0.8476, 0.04564, 0.8476, 0.04564, 0.8201, 0.1282, 0.3085, 0.1282, 0.3361, 0.1007, 0.3361, 0.1007, 0.3085, 0.1316, 0.3085, 0.1316, 0.3361, 0.1282, 0.3361, 0.1282, 0.3085, 0.1557, 0.8722, 0.1557, 0.9012, 0.1282, 0.9012, 0.1282, 0.8722, 0.08691, 0.8722, 0.08691, 0.9012, 0.07315, 0.9012, 0.07315, 0.8722, 0.3719, 0.2012, 0.3667, 0.2387, 0.3478, 0.2392, 0.3582, 0.2015, 0.3582, 0.2015, 0.3478, 0.2392, 0.2997, 0.2446, 0.3101, 0.2048, 0.1144, 0.8722, 0.1144, 0.8201, 0.1282, 0.8201, 0.1282, 0.8722, 0.08691, 0.9157, 0.08691, 0.9302, 0.07315, 0.9302, 0.07315, 0.9157, 0.2881, 0.2066, 0.2806, 0.2476, 0.2301, 0.2554, 0.2301, 0.2114, 0.08691, 0.5721, 0.08691, 0.6241, 0.07315, 0.6241, 0.07315, 0.5721, 0.08691, 0.9012, 0.08691, 0.9157, 0.07315, 0.9157, 0.07315, 0.9012, 0.1557, 0.9012, 0.1557, 0.9157, 0.1282, 0.9157, 0.1282, 0.9012, 0.1419, 0.3773, 0.1419, 0.3911, 0.1351, 0.3911, 0.1351, 0.3773, 0.1419, 0.5721, 0.1419, 0.5996, 0.1351, 0.5996, 0.1351, 0.5721, 0.1557, 0.5721, 0.1557, 0.5996, 0.1488, 0.5996, 0.1488, 0.5721, 0.1557, 0.8889, 0.1557, 0.9027, 0.1488, 0.9027, 0.1488, 0.8889, 0.1488, 0.3773, 0.1488, 0.3911, 0.1419, 0.3911, 0.1419, 0.3773, 0.1488, 0.5721, 0.1488, 0.5996, 0.1419, 0.5996, 0.1419, 0.5721, 0.1557, 0.5721, 0.1557, 0.6241, 0.1282, 0.6241, 0.1282, 0.5721, 0.04908, 0.5721, 0.04908, 0.5996, 0.04564, 0.5996, 0.04564, 0.5721, 0.1557, 0.9157, 0.1557, 0.9302, 0.1282, 0.9302, 0.1282, 0.9157, 0.04564, 0.8722, 0.04564, 0.8201, 0.07315, 0.8201, 0.07315, 0.8722, 0.1282, 0.5721, 0.1282, 0.5996, 0.1007, 0.5996, 0.1007, 0.5721, 0.1316, 0.5721, 0.1316, 0.5996, 0.1282, 0.5996, 0.1282, 0.5721, 0.1557, 0.8722, 0.1557, 0.9012, 0.1282, 0.9012, 0.1282, 0.8722, 0.08691, 0.8722, 0.08691, 0.9012, 0.07315, 0.9012, 0.07315, 0.8722, 0.1316, 0.3773, 0.1316, 0.3911, 0.1282, 0.3911, 0.1282, 0.3773, 0.1282, 0.3773, 0.1282, 0.3911, 0.1007, 0.3911, 0.1007, 0.3773, 0.04908, 0.8889, 0.04908, 0.9027, 0.04564, 0.9027, 0.04564, 0.8889, 0.08691, 0.9157, 0.08691, 0.9302, 0.07315, 0.9302, 0.07315, 0.9157, 0.1007, 0.8889, 0.1007, 0.9027, 0.07315, 0.9027, 0.07315, 0.8889, 0.1007, 0.5721, 0.1007, 0.5996, 0.07315, 0.5996, 0.07315, 0.5721, 0.3101, 0.2048, 0.2997, 0.2446, 0.2959, 0.2452, 0.3056, 0.2052, 0.1007, 0.8201, 0.1007, 0.8476, 0.07315, 0.8476, 0.07315, 0.8201, 0.1007, 0.9012, 0.1007, 0.9157, 0.07315, 0.9157, 0.07315, 0.9012, 0.1419, 0.9012, 0.1419, 0.9157, 0.1282, 0.9157, 0.1282, 0.9012, 0.1007, 0.8683, 0.1007, 0.8751, 0.07315, 0.8751, 0.07315, 0.8683, 0.3186, 0.1129, 0.3263, 0.1423, 0.3209, 0.1423, 0.3137, 0.1127, 0.1007, 0.8722, 0.1007, 0.9012, 0.07315, 0.9012, 0.07315, 0.8722, 0.1419, 0.8722, 0.1419, 0.9012, 0.1282, 0.9012, 0.1282, 0.8722, 0.1419, 0.5721, 0.1419, 0.6241, 0.1282, 0.6241, 0.1282, 0.5721, 0.1419, 0.9157, 0.1419, 0.9302, 0.1282, 0.9302, 0.1282, 0.9157, 0.1007, 0.9157, 0.1007, 0.9302, 0.07315, 0.9302, 0.07315, 0.9157, 0.1007, 0.6546, 0.1007, 0.6821, 0.07315, 0.6821, 0.07315, 0.6546, 0.1007, 0.9027, 0.1007, 0.9302, 0.07315, 0.9302, 0.07315, 0.9027, 0.1007, 0.5721, 0.1007, 0.6241, 0.07315, 0.6241, 0.07315, 0.5721, 0.1488, 0.9157, 0.1488, 0.9302, 0.1419, 0.9302, 0.1419, 0.9157, 0.1488, 0.5721, 0.1488, 0.6241, 0.1419, 0.6241, 0.1419, 0.5721, 0.1488, 0.8722, 0.1488, 0.9012, 0.1419, 0.9012, 0.1419, 0.8722, 0.1488, 0.9012, 0.1488, 0.9157, 0.1419, 0.9157, 0.1419, 0.9012, 0.07315, 0.8889, 0.07315, 0.9027, 0.05939, 0.9027, 0.05939, 0.8889, 0.07315, 0.5721, 0.07315, 0.5996, 0.05939, 0.5996, 0.05939, 0.5721, 0.3056, 0.2052, 0.2959, 0.2452, 0.2912, 0.2459, 0.3003, 0.2056, 0.07315, 0.8201, 0.07315, 0.8476, 0.05939, 0.8476, 0.05939, 0.8201, 0.07315, 0.9012, 0.07315, 0.9157, 0.05939, 0.9157, 0.05939, 0.9012, 0.09125, 0.3584, 0.09125, 0.3822, 0.0437, 0.3822, 0.0437, 0.3584, 0.3137, 0.1127, 0.3209, 0.1423, 0.3146, 0.1423, 0.3079, 0.1125, 0.07315, 0.8722, 0.07315, 0.9012, 0.05939, 0.9012, 0.05939, 0.8722, 0.07315, 0.9157, 0.07315, 0.9302, 0.05939, 0.9302, 0.05939, 0.9157, 0.07315, 0.6546, 0.07315, 0.6821, 0.05939, 0.6821, 0.05939, 0.6546, 0.07315, 0.9027, 0.07315, 0.9302, 0.05939, 0.9302, 0.05939, 0.9027, 0.07315, 0.5721, 0.07315, 0.6241, 0.05939, 0.6241, 0.05939, 0.5721, 0.1523, 0.9012, 0.1523, 0.9157, 0.1488, 0.9157, 0.1488, 0.9012, 0.1523, 0.8722, 0.1523, 0.9012, 0.1488, 0.9012, 0.1488, 0.8722, 0.1523, 0.5721, 0.1523, 0.6241, 0.1488, 0.6241, 0.1488, 0.5721, 0.1523, 0.9157, 0.1523, 0.9302, 0.1488, 0.9302, 0.1488, 0.9157, 0.05939, 0.8889, 0.05939, 0.9027, 0.05252, 0.9027, 0.05252, 0.8889, 0.05939, 0.5721, 0.05939, 0.5996, 0.05252, 0.5996, 0.05252, 0.5721, 0.3003, 0.2056, 0.2912, 0.2459, 0.2863, 0.2467, 0.2947, 0.2061, 0.05939, 0.8201, 0.05939, 0.8476, 0.05252, 0.8476, 0.05252, 0.8201, 0.05939, 0.9012, 0.05939, 0.9157, 0.05252, 0.9157, 0.05252, 0.9012, 0.0437, 0.3584, 0.0437, 0.3822, 0.01992, 0.3822, 0.01992, 0.3584, 0.3079, 0.1125, 0.3146, 0.1423, 0.3078, 0.1423, 0.3016, 0.1123, 0.05939, 0.8722, 0.05939, 0.9012, 0.05252, 0.9012, 0.05252, 0.8722, 0.05939, 0.9157, 0.05939, 0.9302, 0.05252, 0.9302, 0.05252, 0.9157, 0.05939, 0.6546, 0.05939, 0.6821, 0.05252, 0.6821, 0.05252, 0.6546, 0.05939, 0.9027, 0.05939, 0.9302, 0.05252, 0.9302, 0.05252, 0.9027, 0.05939, 0.5721, 0.05939, 0.6241, 0.05252, 0.6241, 0.05252, 0.5721, 0.1557, 0.9157, 0.1557, 0.9302, 0.1523, 0.9302, 0.1523, 0.9157, 0.1557, 0.5721, 0.1557, 0.6241, 0.1523, 0.6241, 0.1523, 0.5721, 0.1557, 0.8722, 0.1557, 0.9012, 0.1523, 0.9012, 0.1523, 0.8722, 0.1557, 0.9012, 0.1557, 0.9157, 0.1523, 0.9157, 0.1523, 0.9012, 0.05252, 0.8889, 0.05252, 0.9027, 0.04908, 0.9027, 0.04908, 0.8889, 0.05252, 0.5721, 0.05252, 0.5996, 0.04908, 0.5996, 0.04908, 0.5721, 0.2947, 0.2061, 0.2863, 0.2467, 0.2806, 0.2476, 0.2881, 0.2066, 0.05252, 0.8201, 0.05252, 0.8476, 0.04908, 0.8476, 0.04908, 0.8201, 0.05252, 0.9012, 0.05252, 0.9157, 0.04908, 0.9157, 0.04908, 0.9012, 0.0583, 0.3544, 0.0583, 0.3884, 0.0413, 0.3884, 0.0413, 0.3544, 0.3016, 0.1123, 0.3078, 0.1423, 0.2999, 0.1423, 0.2943, 0.112, 0.05252, 0.8722, 0.05252, 0.9012, 0.04908, 0.9012, 0.04908, 0.8722, 0.05252, 0.9157, 0.05252, 0.9302, 0.04908, 0.9302, 0.04908, 0.9157, 0.05252, 0.6546, 0.05252, 0.6821, 0.04908, 0.6821, 0.04908, 0.6546, 0.05252, 0.9027, 0.05252, 0.9302, 0.04908, 0.9302, 0.04908, 0.9027, 0.05252, 0.5721, 0.05252, 0.6241, 0.04908, 0.6241, 0.04908, 0.5721, 0.05252, 0.8476, 0.05252, 0.8614, 0.04908, 0.8614, 0.04908, 0.8476, 0.3012, 0.1742, 0.2947, 0.2061, 0.2881, 0.2066, 0.294, 0.1745, 0.05939, 0.8476, 0.05939, 0.8614, 0.05252, 0.8614, 0.05252, 0.8476, 0.3074, 0.174, 0.3003, 0.2056, 0.2947, 0.2061, 0.3012, 0.1742, 0.07315, 0.8476, 0.07315, 0.8614, 0.05939, 0.8614, 0.05939, 0.8476, 0.3133, 0.1738, 0.3056, 0.2052, 0.3003, 0.2056, 0.3074, 0.174, 0.1007, 0.8476, 0.1007, 0.8614, 0.07315, 0.8614, 0.07315, 0.8476, 0.3182, 0.1736, 0.3101, 0.2048, 0.3056, 0.2052, 0.3133, 0.1738, 0.09379, 0.5721, 0.09379, 0.6241, 0.08691, 0.6241, 0.08691, 0.5721, 0.294, 0.1745, 0.2881, 0.2066, 0.2301, 0.2114, 0.2301, 0.1769, 0.09379, 0.9157, 0.09379, 0.9302, 0.08691, 0.9302, 0.08691, 0.9157, 0.1075, 0.8722, 0.1075, 0.8201, 0.1144, 0.8201, 0.1144, 0.8722, 0.3663, 0.1719, 0.3582, 0.2015, 0.3101, 0.2048, 0.3182, 0.1736, 0.376, 0.1718, 0.3719, 0.2012, 0.3582, 0.2015, 0.3663, 0.1719, 0.09379, 0.8722, 0.09379, 0.9012, 0.08691, 0.9012, 0.08691, 0.8722, 0.1488, 0.634, 0.1488, 0.6409, 0.1419, 0.6409, 0.1419, 0.634, 0.1557, 0.634, 0.1557, 0.6409, 0.1488, 0.6409, 0.1488, 0.634, 0.1419, 0.634, 0.1419, 0.6409, 0.1351, 0.6409, 0.1351, 0.634, 0.09379, 0.9012, 0.09379, 0.9157, 0.08691, 0.9157, 0.08691, 0.9012, 0.1282, 0.9012, 0.1282, 0.9157, 0.1144, 0.9157, 0.1144, 0.9012, 0.1419, 0.3361, 0.1419, 0.3498, 0.1351, 0.3498, 0.1351, 0.3361, 0.1557, 0.8476, 0.1557, 0.8614, 0.1488, 0.8614, 0.1488, 0.8476, 0.1488, 0.3361, 0.1488, 0.3498, 0.1419, 0.3498, 0.1419, 0.3361, 0.1282, 0.9157, 0.1282, 0.9302, 0.1144, 0.9302, 0.1144, 0.9157, 0.04908, 0.8476, 0.04908, 0.8614, 0.04564, 0.8614, 0.04564, 0.8476, 0.1282, 0.3361, 0.1282, 0.3498, 0.1007, 0.3498, 0.1007, 0.3361, 0.1316, 0.3361, 0.1316, 0.3498, 0.1282, 0.3498, 0.1282, 0.3361, 0.1282, 0.8722, 0.1282, 0.9012, 0.1144, 0.9012, 0.1144, 0.8722, 0.2867, 0.03985, 0.2954, 0.08224, 0.2888, 0.08174, 0.281, 0.039, 0.01992, 0.406, 0.01992, 0.4297, 0.008037, 0.4297, 0.008037, 0.406, 0.2917, 0.04058, 0.3012, 0.08267, 0.2954, 0.08224, 0.2867, 0.03985, 0.0923, 0.4224, 0.0923, 0.4564, 0.0583, 0.4564, 0.0583, 0.4224, 0.2964, 0.04127, 0.3065, 0.08307, 0.3012, 0.08267, 0.2917, 0.04058, 0.1603, 0.4224, 0.1603, 0.4564, 0.0923, 0.4564, 0.0923, 0.4224, 0.3003, 0.04184, 0.311, 0.08341, 0.3065, 0.08307, 0.2964, 0.04127, 0.1864, 0.406, 0.1864, 0.4297, 0.09125, 0.4297, 0.09125, 0.406, 0.09379, 0.9157, 0.09379, 0.9302, 0.08691, 0.9302, 0.08691, 0.9157, 0.04908, 0.882, 0.04908, 0.8889, 0.04564, 0.8889, 0.04564, 0.882, 0.1282, 0.3705, 0.1282, 0.3773, 0.1007, 0.3773, 0.1007, 0.3705, 0.1316, 0.3705, 0.1316, 0.3773, 0.1282, 0.3773, 0.1282, 0.3705, 0.09379, 0.8722, 0.09379, 0.9012, 0.08691, 0.9012, 0.08691, 0.8722, 0.1488, 0.3705, 0.1488, 0.3773, 0.1419, 0.3773, 0.1419, 0.3705, 0.1557, 0.882, 0.1557, 0.8889, 0.1488, 0.8889, 0.1488, 0.882, 0.1419, 0.3705, 0.1419, 0.3773, 0.1351, 0.3773, 0.1351, 0.3705, 0.09379, 0.9012, 0.09379, 0.9157, 0.08691, 0.9157, 0.08691, 0.9012, 0.1282, 0.9012, 0.1282, 0.9157, 0.1144, 0.9157, 0.1144, 0.9012, 0.1419, 0.5996, 0.1419, 0.6134, 0.1351, 0.6134, 0.1351, 0.5996, 0.1557, 0.5996, 0.1557, 0.6134, 0.1488, 0.6134, 0.1488, 0.5996, 0.1488, 0.5996, 0.1488, 0.6134, 0.1419, 0.6134, 0.1419, 0.5996, 0.1282, 0.5721, 0.1282, 0.6241, 0.1144, 0.6241, 0.1144, 0.5721, 0.281, 0.039, 0.2888, 0.08174, 0.2301, 0.07733, 0.2301, 0.03147, 0.1282, 0.9157, 0.1282, 0.9302, 0.1144, 0.9302, 0.1144, 0.9157, 0.07315, 0.8722, 0.07315, 0.8201, 0.08691, 0.8201, 0.08691, 0.8722, 0.3484, 0.04709, 0.3591, 0.08649, 0.311, 0.08341, 0.3003, 0.04184, 0.367, 0.04777, 0.3724, 0.08689, 0.3591, 0.08649, 0.3484, 0.04709, 0.1282, 0.8722, 0.1282, 0.9012, 0.1144, 0.9012, 0.1144, 0.8722, 0.1007, 0.9012, 0.1007, 0.9157, 0.09379, 0.9157, 0.09379, 0.9012, 0.1419, 0.6271, 0.1419, 0.634, 0.1351, 0.634, 0.1351, 0.6271, 0.1557, 0.6271, 0.1557, 0.634, 0.1488, 0.634, 0.1488, 0.6271, 0.1488, 0.6271, 0.1488, 0.634, 0.1419, 0.634, 0.1419, 0.6271, 0.1007, 0.8722, 0.1007, 0.9012, 0.09379, 0.9012, 0.09379, 0.8722, 0.38, 0.1423, 0.376, 0.1718, 0.3663, 0.1719, 0.3744, 0.1423, 0.3744, 0.1423, 0.3663, 0.1719, 0.3182, 0.1736, 0.3263, 0.1423, 0.1007, 0.8722, 0.1007, 0.8201, 0.1075, 0.8201, 0.1075, 0.8722, 0.1007, 0.9157, 0.1007, 0.9302, 0.09379, 0.9302, 0.09379, 0.9157, 0.2999, 0.1423, 0.294, 0.1745, 0.2301, 0.1769, 0.2301, 0.1423, 0.1007, 0.5721, 0.1007, 0.6241, 0.09379, 0.6241, 0.09379, 0.5721, 0.3263, 0.1423, 0.3182, 0.1736, 0.3133, 0.1738, 0.3209, 0.1423, 0.3209, 0.1423, 0.3133, 0.1738, 0.3074, 0.174, 0.3146, 0.1423, 0.3146, 0.1423, 0.3074, 0.174, 0.3012, 0.1742, 0.3078, 0.1423, 0.3078, 0.1423, 0.3012, 0.1742, 0.294, 0.1745, 0.2999, 0.1423, 0.01992, 0.3346, 0.01992, 0.3584, 0.008037, 0.3584, 0.008037, 0.3346, 0.0923, 0.3204, 0.0923, 0.3544, 0.0583, 0.3544, 0.0583, 0.3204, 0.1603, 0.3204, 0.1603, 0.3544, 0.0923, 0.3544, 0.0923, 0.3204, 0.1864, 0.3346, 0.1864, 0.3584, 0.09125, 0.3584, 0.09125, 0.3346, 0.1144, 0.9012, 0.1144, 0.9157, 0.1075, 0.9157, 0.1075, 0.9012, 0.1419, 0.3498, 0.1419, 0.3567, 0.1351, 0.3567, 0.1351, 0.3498, 0.1557, 0.8614, 0.1557, 0.8683, 0.1488, 0.8683, 0.1488, 0.8614, 0.1488, 0.3498, 0.1488, 0.3567, 0.1419, 0.3567, 0.1419, 0.3498, 0.1144, 0.9157, 0.1144, 0.9302, 0.1075, 0.9302, 0.1075, 0.9157, 0.04908, 0.8614, 0.04908, 0.8683, 0.04564, 0.8683, 0.04564, 0.8614, 0.1282, 0.3498, 0.1282, 0.3567, 0.1007, 0.3567, 0.1007, 0.3498, 0.1316, 0.3498, 0.1316, 0.3567, 0.1282, 0.3567, 0.1282, 0.3498, 0.1144, 0.8722, 0.1144, 0.9012, 0.1075, 0.9012, 0.1075, 0.8722, 0.1007, 0.9012, 0.1007, 0.9157, 0.09379, 0.9157, 0.09379, 0.9012, 0.1419, 0.3636, 0.1419, 0.3705, 0.1351, 0.3705, 0.1351, 0.3636, 0.1557, 0.8751, 0.1557, 0.882, 0.1488, 0.882, 0.1488, 0.8751, 0.1488, 0.3636, 0.1488, 0.3705, 0.1419, 0.3705, 0.1419, 0.3636, 0.1007, 0.8722, 0.1007, 0.9012, 0.09379, 0.9012, 0.09379, 0.8722, 0.1316, 0.3636, 0.1316, 0.3705, 0.1282, 0.3705, 0.1282, 0.3636, 0.1282, 0.3636, 0.1282, 0.3705, 0.1007, 0.3705, 0.1007, 0.3636, 0.04908, 0.8751, 0.04908, 0.882, 0.04564, 0.882, 0.04564, 0.8751, 0.1007, 0.9157, 0.1007, 0.9302, 0.09379, 0.9302, 0.09379, 0.9157, 0.1007, 0.8751, 0.1007, 0.882, 0.07315, 0.882, 0.07315, 0.8751, 0.09125, 0.3822, 0.09125, 0.406, 0.0437, 0.406, 0.0437, 0.3822, 0.0437, 0.3822, 0.0437, 0.406, 0.01992, 0.406, 0.01992, 0.3822, 0.0583, 0.3884, 0.0583, 0.4224, 0.0413, 0.4224, 0.0413, 0.3884, 0.2954, 0.08224, 0.3016, 0.1123, 0.2943, 0.112, 0.2888, 0.08174, 0.3012, 0.08267, 0.3079, 0.1125, 0.3016, 0.1123, 0.2954, 0.08224, 0.3065, 0.08307, 0.3137, 0.1127, 0.3079, 0.1125, 0.3012, 0.08267, 0.311, 0.08341, 0.3186, 0.1129, 0.3137, 0.1127, 0.3065, 0.08307, 0.1144, 0.9012, 0.1144, 0.9157, 0.1075, 0.9157, 0.1075, 0.9012, 0.1419, 0.6134, 0.1419, 0.6202, 0.1351, 0.6202, 0.1351, 0.6134, 0.1557, 0.6134, 0.1557, 0.6202, 0.1488, 0.6202, 0.1488, 0.6134, 0.1488, 0.6134, 0.1488, 0.6202, 0.1419, 0.6202, 0.1419, 0.6134, 0.1144, 0.5721, 0.1144, 0.6241, 0.1075, 0.6241, 0.1075, 0.5721, 0.2888, 0.08174, 0.2943, 0.112, 0.2301, 0.1098, 0.2301, 0.07733, 0.1144, 0.9157, 0.1144, 0.9302, 0.1075, 0.9302, 0.1075, 0.9157, 0.08691, 0.8722, 0.08691, 0.8201, 0.09379, 0.8201, 0.09379, 0.8722, 0.3591, 0.08649, 0.3668, 0.1144, 0.3186, 0.1129, 0.311, 0.08341, 0.3724, 0.08689, 0.3762, 0.1146, 0.3668, 0.1144, 0.3591, 0.08649, 0.1144, 0.8722, 0.1144, 0.9012, 0.1075, 0.9012, 0.1075, 0.8722, 0.1351, 0.6134, 0.1351, 0.6202, 0.1316, 0.6202, 0.1316, 0.6134, 0.1351, 0.3636, 0.1351, 0.3705, 0.1316, 0.3705, 0.1316, 0.3636, 0.1351, 0.3498, 0.1351, 0.3567, 0.1316, 0.3567, 0.1316, 0.3498, 0.1351, 0.6271, 0.1351, 0.634, 0.1316, 0.634, 0.1316, 0.6271, 0.1351, 0.5996, 0.1351, 0.6134, 0.1316, 0.6134, 0.1316, 0.5996, 0.1351, 0.3705, 0.1351, 0.3773, 0.1316, 0.3773, 0.1316, 0.3705, 0.1351, 0.3361, 0.1351, 0.3498, 0.1316, 0.3498, 0.1316, 0.3361, 0.1351, 0.634, 0.1351, 0.6409, 0.1316, 0.6409, 0.1316, 0.634, 0.1351, 0.3773, 0.1351, 0.3911, 0.1316, 0.3911, 0.1316, 0.3773, 0.1351, 0.5721, 0.1351, 0.5996, 0.1316, 0.5996, 0.1316, 0.5721, 0.1351, 0.6409, 0.1351, 0.6546, 0.1316, 0.6546, 0.1316, 0.6409, 0.1351, 0.3085, 0.1351, 0.3361, 0.1316, 0.3361, 0.1316, 0.3085, 0.1351, 0.9012, 0.1351, 0.9157, 0.1316, 0.9157, 0.1316, 0.9012, 0.07315, 0.9012, 0.07315, 0.9157, 0.06971, 0.9157, 0.06971, 0.9012, 0.07315, 0.8722, 0.07315, 0.9012, 0.06971, 0.9012, 0.06971, 0.8722, 0.05329, 0.4093, 0.05329, 0.4382, 0.04643, 0.4382, 0.04643, 0.4093, 0.07315, 0.5721, 0.07315, 0.6241, 0.06971, 0.6241, 0.06971, 0.5721, 0.1351, 0.3567, 0.1351, 0.3636, 0.1316, 0.3636, 0.1316, 0.3567, 0.1351, 0.6202, 0.1351, 0.6271, 0.1316, 0.6271, 0.1316, 0.6202, 0.1351, 0.8722, 0.1351, 0.9012, 0.1316, 0.9012, 0.1316, 0.8722, 0.1766, 0.4093, 0.1766, 0.4382, 0.1698, 0.4382, 0.1698, 0.4093, 0.1351, 0.6546, 0.1351, 0.6821, 0.1316, 0.6821, 0.1316, 0.6546, 0.1351, 0.3911, 0.1351, 0.4186, 0.1316, 0.4186, 0.1316, 0.3911, 0.1351, 0.5721, 0.1351, 0.6241, 0.1316, 0.6241, 0.1316, 0.5721])
me_nose.use_remesh_preserve_volume = False
me_nose.use_remesh_preserve_attributes = False
me_nose.use_mirror_vertex_groups = False
me_nose.update()
me_spik = bpy.data.meshes.new('spik')
me_spik.from_pydata([(2.154, 0.1172, -0.3723), (2.154, 0.153, -0.3723), (1.923, 0.153, -0.3723), (1.923, 0.1172, -0.3723), (2.077, 0.1172, -0.653), (2.077, 0.153, -0.653), (2.0, 0.1172, -0.653), (2.0, 0.153, -0.653)], [], [(0, 1, 2, 3), (4, 5, 1, 0), (6, 7, 5, 4), (3, 2, 7, 6), (1, 5, 7, 2), (4, 0, 3, 6)])
_uv = me_spik.uv_layers.new(name='UVMap')
_uv.uv.foreach_set('vector', [0.1711, 0.5623, 0.1711, 0.6981, 0.03522, 0.6981, 0.03522, 0.5623, 0.1711, 0.5623, 0.1711, 0.6981, 0.03522, 0.6981, 0.03522, 0.5623, 0.1711, 0.5623, 0.1711, 0.6981, 0.03522, 0.6981, 0.03522, 0.5623, 0.1711, 0.5623, 0.1711, 0.6981, 0.03522, 0.6981, 0.03522, 0.5623, 0.1711, 0.5623, 0.1711, 0.6981, 0.03522, 0.6981, 0.03522, 0.5623, 0.1711, 0.5623, 0.1711, 0.6981, 0.03522, 0.6981, 0.03522, 0.5623])
me_spik.use_remesh_preserve_volume = False
me_spik.use_remesh_preserve_attributes = False
me_spik.use_mirror_vertex_groups = False
me_spik.update()
me_spik_001 = bpy.data.meshes.new('spik.001')
me_spik_001.from_pydata([(-2.154, -0.1172, 0.3723), (-2.154, -0.153, 0.3723), (-1.923, -0.153, 0.3723), (-1.923, -0.1172, 0.3723), (-2.077, -0.1172, 0.653), (-2.077, -0.153, 0.653), (-2.0, -0.1172, 0.653), (-2.0, -0.153, 0.653)], [], [(0, 3, 2, 1), (4, 0, 1, 5), (6, 4, 5, 7), (3, 6, 7, 2), (1, 2, 7, 5), (4, 6, 3, 0)])
_uv = me_spik_001.uv_layers.new(name='UVMap')
_uv.uv.foreach_set('vector', [0.1711, 0.5623, 0.03522, 0.5623, 0.03522, 0.6981, 0.1711, 0.6981, 0.1711, 0.5623, 0.03522, 0.5623, 0.03522, 0.6981, 0.1711, 0.6981, 0.1711, 0.5623, 0.03522, 0.5623, 0.03522, 0.6981, 0.1711, 0.6981, 0.1711, 0.5623, 0.03522, 0.5623, 0.03522, 0.6981, 0.1711, 0.6981, 0.1711, 0.5623, 0.03522, 0.5623, 0.03522, 0.6981, 0.1711, 0.6981, 0.1711, 0.5623, 0.03522, 0.5623, 0.03522, 0.6981, 0.1711, 0.6981])
me_spik_001.use_remesh_preserve_volume = False
me_spik_001.use_remesh_preserve_attributes = False
me_spik_001.use_mirror_vertex_groups = False
me_spik_001.update()
me_spik1 = bpy.data.meshes.new('spik1')
me_spik1.from_pydata([(1.889, 0.1318, -0.3382), (1.889, 0.1675, -0.3382), (1.658, 0.1675, -0.3382), (1.658, 0.1318, -0.3382), (1.812, 0.1318, -0.7691), (1.812, 0.1675, -0.7691), (1.735, 0.1318, -0.7691), (1.735, 0.1675, -0.7691)], [], [(0, 1, 2, 3), (4, 5, 1, 0), (6, 7, 5, 4), (3, 2, 7, 6), (1, 5, 7, 2), (4, 0, 3, 6)])
_uv = me_spik1.uv_layers.new(name='UVMap')
_uv.uv.foreach_set('vector', [0.1687, 0.5709, 0.1687, 0.6772, 0.06239, 0.6772, 0.06239, 0.5709, 0.1687, 0.5709, 0.1687, 0.6772, 0.06239, 0.6772, 0.06239, 0.5709, 0.1687, 0.5709, 0.1687, 0.6772, 0.06239, 0.6772, 0.06239, 0.5709, 0.1687, 0.5709, 0.1687, 0.6772, 0.06239, 0.6772, 0.06239, 0.5709, 0.1687, 0.5709, 0.1687, 0.6772, 0.06239, 0.6772, 0.06239, 0.5709, 0.1687, 0.5709, 0.1687, 0.6772, 0.06239, 0.6772, 0.06239, 0.5709])
me_spik1.use_remesh_preserve_volume = False
me_spik1.use_remesh_preserve_attributes = False
me_spik1.use_mirror_vertex_groups = False
me_spik1.update()
me_spik1_001 = bpy.data.meshes.new('spik1.001')
me_spik1_001.from_pydata([(-1.889, -0.1318, 0.3382), (-1.889, -0.1675, 0.3382), (-1.658, -0.1675, 0.3382), (-1.658, -0.1318, 0.3382), (-1.812, -0.1318, 0.7691), (-1.812, -0.1675, 0.7691), (-1.735, -0.1318, 0.7691), (-1.735, -0.1675, 0.7691)], [], [(0, 3, 2, 1), (4, 0, 1, 5), (6, 4, 5, 7), (3, 6, 7, 2), (1, 2, 7, 5), (4, 6, 3, 0)])
_uv = me_spik1_001.uv_layers.new(name='UVMap')
_uv.uv.foreach_set('vector', [0.1687, 0.5709, 0.06239, 0.5709, 0.06239, 0.6772, 0.1687, 0.6772, 0.1687, 0.5709, 0.06239, 0.5709, 0.06239, 0.6772, 0.1687, 0.6772, 0.1687, 0.5709, 0.06239, 0.5709, 0.06239, 0.6772, 0.1687, 0.6772, 0.1687, 0.5709, 0.06239, 0.5709, 0.06239, 0.6772, 0.1687, 0.6772, 0.1687, 0.5709, 0.06239, 0.5709, 0.06239, 0.6772, 0.1687, 0.6772, 0.1687, 0.5709, 0.06239, 0.5709, 0.06239, 0.6772, 0.1687, 0.6772])
me_spik1_001.use_remesh_preserve_volume = False
me_spik1_001.use_remesh_preserve_attributes = False
me_spik1_001.use_mirror_vertex_groups = False
me_spik1_001.update()
me_spik2 = bpy.data.meshes.new('spik2')
me_spik2.from_pydata([(1.623, 0.1415, -0.4238), (1.623, 0.1773, -0.4238), (1.392, 0.1773, -0.4238), (1.392, 0.1415, -0.4238), (1.546, 0.1415, -0.8546), (1.546, 0.1773, -0.8546), (1.469, 0.1415, -0.8546), (1.469, 0.1773, -0.8546)], [], [(0, 1, 2, 3), (4, 5, 1, 0), (6, 7, 5, 4), (3, 2, 7, 6), (1, 5, 7, 2), (4, 0, 3, 6)])
_uv = me_spik2.uv_layers.new(name='UVMap')
_uv.uv.foreach_set('vector', [0.1888, 0.5365, 0.1888, 0.7177, 0.007571, 0.7177, 0.007571, 0.5365, 0.1888, 0.5365, 0.1888, 0.7177, 0.007571, 0.7177, 0.007571, 0.5365, 0.1888, 0.5365, 0.1888, 0.7177, 0.007571, 0.7177, 0.007571, 0.5365, 0.1888, 0.5365, 0.1888, 0.7177, 0.007571, 0.7177, 0.007571, 0.5365, 0.1888, 0.5365, 0.1888, 0.7177, 0.007571, 0.7177, 0.007571, 0.5365, 0.1888, 0.5365, 0.1888, 0.7177, 0.007571, 0.7177, 0.007571, 0.5365])
me_spik2.use_remesh_preserve_volume = False
me_spik2.use_remesh_preserve_attributes = False
me_spik2.use_mirror_vertex_groups = False
me_spik2.update()
me_spik2_001 = bpy.data.meshes.new('spik2.001')
me_spik2_001.from_pydata([(-1.623, -0.1415, 0.4238), (-1.623, -0.1773, 0.4238), (-1.392, -0.1773, 0.4238), (-1.392, -0.1415, 0.4238), (-1.546, -0.1415, 0.8546), (-1.546, -0.1773, 0.8546), (-1.469, -0.1415, 0.8546), (-1.469, -0.1773, 0.8546)], [], [(0, 3, 2, 1), (4, 0, 1, 5), (6, 4, 5, 7), (3, 6, 7, 2), (1, 2, 7, 5), (4, 6, 3, 0)])
_uv = me_spik2_001.uv_layers.new(name='UVMap')
_uv.uv.foreach_set('vector', [0.1888, 0.5365, 0.007571, 0.5365, 0.007571, 0.7177, 0.1888, 0.7177, 0.1888, 0.5365, 0.007571, 0.5365, 0.007571, 0.7177, 0.1888, 0.7177, 0.1888, 0.5365, 0.007571, 0.5365, 0.007571, 0.7177, 0.1888, 0.7177, 0.1888, 0.5365, 0.007571, 0.5365, 0.007571, 0.7177, 0.1888, 0.7177, 0.1888, 0.5365, 0.007571, 0.5365, 0.007571, 0.7177, 0.1888, 0.7177, 0.1888, 0.5365, 0.007571, 0.5365, 0.007571, 0.7177, 0.1888, 0.7177])
me_spik2_001.use_remesh_preserve_volume = False
me_spik2_001.use_remesh_preserve_attributes = False
me_spik2_001.use_mirror_vertex_groups = False
me_spik2_001.update()
me_barb = bpy.data.meshes.new('barb')
me_barb.from_pydata([(0.4893, 0.5574, 0.0509), (0.4529, 0.6408, 0.0509), (-0.338, 0.6408, 0.0509), (-0.3397, 0.5574, 0.0509), (0.4893, 0.5574, -0.0509), (0.4529, 0.6408, -0.0509), (-0.3397, 0.5574, -0.0509), (-0.338, 0.6408, -0.0509), (-0.3278, 1.149, 0.0509), (-0.3165, 1.717, 0.0509), (-0.3165, 1.717, -0.0509), (-0.3278, 1.149, -0.0509), (-0.05839, 1.717, 0.0509), (-0.05839, 1.717, -0.0509), (0.2314, 1.149, 0.0509), (0.2314, 1.149, -0.0509), (-0.2169, 1.107, -0.0509), (-0.2169, 1.107, 0.0509), (0.4156, 0.7265, 0.0509), (-0.2203, 0.7242, 0.0509), (0.4156, 0.7265, -0.0509), (-0.2203, 0.7242, -0.0509), (0.3747, 0.8201, 0.0509), (-0.3344, 0.8201, 0.0509), (0.3747, 0.8201, -0.0509), (-0.3344, 0.8201, -0.0509), (0.3039, 0.9825, 0.0509), (-0.3312, 0.9825, 0.0509), (0.3039, 0.9825, -0.0509), (-0.3312, 0.9825, -0.0509), (0.2668, 1.068, 0.0509), (0.2668, 1.068, -0.0509), (-0.03395, 1.08, 0.0509), (0.1522, 0.8201, 0.0509), (0.2292, 0.5574, -0.0509), (-0.03395, 1.08, -0.0509), (0.2048, 0.6408, -0.0509), (-0.3039, 2.034, 0.0509), (0.1522, 0.8201, -0.0509), (-0.3039, 2.034, -0.0509), (0.2048, 0.6408, 0.0509), (0.05598, 1.149, -0.0509), (0.2292, 0.5574, 0.0509), (0.06712, 0.7258, 0.0509), (0.1047, 0.9825, 0.0509), (0.06712, 0.7258, -0.0509), (0.05598, 1.149, 0.0509), (0.1047, 0.9825, -0.0509), (0.1697, 1.29, -0.0509), (-0.3245, 1.318, 0.0509), (-0.3245, 1.318, -0.0509), (0.1697, 1.29, 0.0509), (0.02822, 1.217, -0.0509), (0.02822, 1.217, 0.0509), (-0.3237, 1.356, 0.0509), (0.1326, 1.375, -0.0509), (-0.3237, 1.356, -0.0509), (0.1326, 1.375, 0.0509), (-0.01606, 1.294, -0.0509), (-0.01606, 1.294, 0.0509), (-0.3229, 1.394, 0.0509), (0.1325, 1.375, -0.0509), (-0.3229, 1.394, -0.0509), (0.1325, 1.375, 0.0509), (-0.03595, 1.394, -0.0509), (-0.03595, 1.394, 0.0509), (-0.3222, 1.43, 0.0509), (0.06789, 1.51, -0.0509), (-0.3222, 1.43, -0.0509), (0.06789, 1.51, 0.0509), (-0.06692, 1.503, -0.0509), (-0.06692, 1.503, 0.0509), (0.1511, 1.333, -0.0509), (-0.3241, 1.337, -0.0509), (0.1511, 1.333, 0.0509), (-0.02079, 1.247, -0.0509), (-0.02496, 1.246, 0.0509), (-0.3241, 1.337, 0.0509), (0.1116, 1.423, -0.0509), (-0.3226, 1.412, -0.0509), (0.1116, 1.423, 0.0509), (-0.07831, 1.441, -0.0509), (-0.08248, 1.44, 0.0509), (-0.3226, 1.412, 0.0509)], [], [(42, 40, 2, 3), (4, 5, 1, 0), (34, 36, 5, 4), (66, 9, 10, 68), (37, 39, 10, 9), (34, 42, 3, 6), (71, 37, 9, 66), (67, 13, 12, 69), (70, 39, 13, 67), (11, 16, 17, 8), (40, 43, 19, 2), (5, 20, 18, 1), (36, 45, 20, 5), (7, 6, 3, 2), (21, 7, 2, 19), (43, 33, 23, 19), (20, 24, 22, 18), (45, 38, 24, 20), (25, 21, 19, 23), (33, 44, 27, 23), (24, 28, 26, 22), (38, 47, 28, 24), (29, 25, 23, 27), (44, 32, 17, 27), (28, 31, 30, 26), (47, 35, 31, 28), (16, 29, 27, 17), (32, 46, 8, 17), (31, 15, 14, 30), (35, 41, 15, 31), (16, 11, 41, 35), (30, 14, 46, 32), (29, 16, 35, 47), (26, 30, 32, 44), (25, 29, 47, 38), (22, 26, 44, 33), (21, 25, 38, 45), (18, 22, 33, 43), (7, 21, 45, 36), (1, 18, 43, 40), (68, 10, 39, 70), (69, 12, 37, 71), (4, 0, 42, 34), (12, 13, 39, 37), (6, 7, 36, 34), (0, 1, 40, 42), (14, 51, 53, 46), (11, 50, 52, 41), (41, 52, 48, 15), (15, 48, 51, 14), (46, 53, 49, 8), (8, 49, 50, 11), (74, 57, 59, 76), (73, 56, 58, 75), (75, 58, 55, 72), (72, 55, 57, 74), (76, 59, 54, 77), (77, 54, 56, 73), (57, 63, 65, 59), (56, 62, 64, 58), (58, 64, 61, 55), (55, 61, 63, 57), (59, 65, 60, 54), (54, 60, 62, 56), (80, 69, 71, 82), (79, 68, 70, 81), (81, 70, 67, 78), (78, 67, 69, 80), (82, 71, 66, 83), (83, 66, 68, 79), (49, 77, 73, 50), (53, 76, 77, 49), (48, 72, 74, 51), (52, 75, 72, 48), (50, 73, 75, 52), (51, 74, 76, 53), (60, 83, 79, 62), (65, 82, 83, 60), (61, 78, 80, 63), (64, 81, 78, 61), (62, 79, 81, 64), (63, 80, 82, 65)])
_uv = me_barb.uv_layers.new(name='UVMap')
_uv.uv.foreach_set('vector', [0.1031, 0.7991, 0.1031, 0.8096, 0.03022, 0.8096, 0.03022, 0.7991, 0.1761, 0.7991, 0.1761, 0.8096, 0.03022, 0.8096, 0.03022, 0.7991, 0.1031, 0.7991, 0.1031, 0.8096, 0.03022, 0.8096, 0.03022, 0.7991, 0.1761, 0.9405, 0.1761, 0.945, 0.03022, 0.945, 0.03022, 0.9405, 0.1031, 0.7991, 0.1031, 0.945, 0.03022, 0.945, 0.03022, 0.7991, 0.1031, 0.7991, 0.1031, 0.945, 0.03022, 0.945, 0.03022, 0.7991, 0.1031, 0.9405, 0.1031, 0.945, 0.03022, 0.945, 0.03022, 0.9405, 0.1761, 0.9405, 0.1761, 0.945, 0.03022, 0.945, 0.03022, 0.9405, 0.1031, 0.9405, 0.1031, 0.945, 0.03022, 0.945, 0.03022, 0.9405, 0.03022, 0.8735, 0.03022, 0.8633, 0.1761, 0.8633, 0.1761, 0.8735, 0.1031, 0.8096, 0.1031, 0.8204, 0.03022, 0.8204, 0.03022, 0.8096, 0.1761, 0.3259, 0.1761, 0.3367, 0.03022, 0.3367, 0.03022, 0.3259, 0.1031, 0.3259, 0.1031, 0.3367, 0.03022, 0.3367, 0.03022, 0.3259, 0.03022, 0.8096, 0.03022, 0.7991, 0.1761, 0.7991, 0.1761, 0.8096, 0.03022, 0.8204, 0.03022, 0.8096, 0.1761, 0.8096, 0.1761, 0.8204, 0.1031, 0.8204, 0.1031, 0.8322, 0.03022, 0.8322, 0.03022, 0.8204, 0.1761, 0.3367, 0.1761, 0.3485, 0.03022, 0.3485, 0.03022, 0.3367, 0.1031, 0.3367, 0.1031, 0.3485, 0.03022, 0.3485, 0.03022, 0.3367, 0.03022, 0.8322, 0.03022, 0.8204, 0.1761, 0.8204, 0.1761, 0.8322, 0.1031, 0.8322, 0.1031, 0.8526, 0.03022, 0.8526, 0.03022, 0.8322, 0.1761, 0.8322, 0.1761, 0.8526, 0.03022, 0.8526, 0.03022, 0.8322, 0.1031, 0.8322, 0.1031, 0.8526, 0.03022, 0.8526, 0.03022, 0.8322, 0.03022, 0.8526, 0.03022, 0.8322, 0.1761, 0.8322, 0.1761, 0.8526, 0.1031, 0.8526, 0.1031, 0.8633, 0.03022, 0.8633, 0.03022, 0.8526, 0.1761, 0.3689, 0.1761, 0.3796, 0.03022, 0.3796, 0.03022, 0.3689, 0.1031, 0.3689, 0.1031, 0.3796, 0.03022, 0.3796, 0.03022, 0.3689, 0.03022, 0.8633, 0.03022, 0.8526, 0.1761, 0.8526, 0.1761, 0.8633, 0.1031, 0.8633, 0.1031, 0.8735, 0.03022, 0.8735, 0.03022, 0.8633, 0.1761, 0.3796, 0.1761, 0.3898, 0.03022, 0.3898, 0.03022, 0.3796, 0.1031, 0.3796, 0.1031, 0.3898, 0.03022, 0.3898, 0.03022, 0.3796, 0.1761, 0.8633, 0.1761, 0.8735, 0.1031, 0.8735, 0.1031, 0.8633, 0.1761, 0.3796, 0.1761, 0.3898, 0.1031, 0.3898, 0.1031, 0.3796, 0.1761, 0.8526, 0.1761, 0.8633, 0.1031, 0.8633, 0.1031, 0.8526, 0.1761, 0.3689, 0.1761, 0.3796, 0.1031, 0.3796, 0.1031, 0.3689, 0.1761, 0.8322, 0.1761, 0.8526, 0.1031, 0.8526, 0.1031, 0.8322, 0.1761, 0.8322, 0.1761, 0.8526, 0.1031, 0.8526, 0.1031, 0.8322, 0.1761, 0.8204, 0.1761, 0.8322, 0.1031, 0.8322, 0.1031, 0.8204, 0.1761, 0.3367, 0.1761, 0.3485, 0.1031, 0.3485, 0.1031, 0.3367, 0.1761, 0.8096, 0.1761, 0.8204, 0.1031, 0.8204, 0.1031, 0.8096, 0.1761, 0.3259, 0.1761, 0.3367, 0.1031, 0.3367, 0.1031, 0.3259, 0.1761, 0.9405, 0.1761, 0.945, 0.1031, 0.945, 0.1031, 0.9405, 0.1761, 0.9405, 0.1761, 0.945, 0.1031, 0.945, 0.1031, 0.9405, 0.1761, 0.7991, 0.1761, 0.945, 0.1031, 0.945, 0.1031, 0.7991, 0.1761, 0.7991, 0.1761, 0.945, 0.1031, 0.945, 0.1031, 0.7991, 0.1761, 0.7991, 0.1761, 0.8096, 0.1031, 0.8096, 0.1031, 0.7991, 0.1761, 0.7991, 0.1761, 0.8096, 0.1031, 0.8096, 0.1031, 0.7991, 0.1761, 0.8735, 0.1761, 0.9092, 0.1031, 0.9092, 0.1031, 0.8735, 0.1761, 0.8735, 0.1761, 0.9092, 0.1031, 0.9092, 0.1031, 0.8735, 0.1031, 0.8735, 0.1031, 0.9092, 0.03022, 0.9092, 0.03022, 0.8735, 0.1761, 0.8735, 0.1761, 0.9092, 0.03022, 0.9092, 0.03022, 0.8735, 0.1031, 0.8735, 0.1031, 0.9092, 0.03022, 0.9092, 0.03022, 0.8735, 0.1761, 0.8735, 0.1761, 0.9092, 0.03022, 0.9092, 0.03022, 0.8735, 0.1761, 0.4345, 0.1761, 0.4434, 0.1031, 0.4434, 0.1031, 0.4345, 0.1761, 0.9182, 0.1761, 0.9271, 0.1031, 0.9271, 0.1031, 0.9182, 0.1031, 0.4345, 0.1031, 0.4434, 0.03022, 0.4434, 0.03022, 0.4345, 0.1761, 0.4345, 0.1761, 0.4434, 0.03022, 0.4434, 0.03022, 0.4345, 0.1031, 0.9182, 0.1031, 0.9271, 0.03022, 0.9271, 0.03022, 0.9182, 0.1761, 0.9182, 0.1761, 0.9271, 0.03022, 0.9271, 0.03022, 0.9182, 0.1761, 0.9271, 0.1761, 0.936, 0.1031, 0.936, 0.1031, 0.9271, 0.1761, 0.9271, 0.1761, 0.936, 0.1031, 0.936, 0.1031, 0.9271, 0.1031, 0.9271, 0.1031, 0.936, 0.03022, 0.936, 0.03022, 0.9271, 0.1761, 0.9271, 0.1761, 0.936, 0.03022, 0.936, 0.03022, 0.9271, 0.1031, 0.9271, 0.1031, 0.936, 0.03022, 0.936, 0.03022, 0.9271, 0.1761, 0.9271, 0.1761, 0.936, 0.03022, 0.936, 0.03022, 0.9271, 0.1761, 0.4546, 0.1761, 0.4568, 0.1031, 0.4568, 0.1031, 0.4546, 0.1761, 0.9383, 0.1761, 0.9405, 0.1031, 0.9405, 0.1031, 0.9383, 0.1031, 0.4546, 0.1031, 0.4568, 0.03022, 0.4568, 0.03022, 0.4546, 0.1761, 0.4546, 0.1761, 0.4568, 0.03022, 0.4568, 0.03022, 0.4546, 0.1031, 0.9383, 0.1031, 0.9405, 0.03022, 0.9405, 0.03022, 0.9383, 0.1761, 0.9383, 0.1761, 0.9405, 0.03022, 0.9405, 0.03022, 0.9383, 0.1761, 0.9092, 0.1761, 0.9182, 0.03022, 0.9182, 0.03022, 0.9092, 0.1031, 0.9092, 0.1031, 0.9182, 0.03022, 0.9182, 0.03022, 0.9092, 0.1761, 0.4256, 0.1761, 0.4345, 0.03022, 0.4345, 0.03022, 0.4256, 0.1031, 0.4256, 0.1031, 0.4345, 0.03022, 0.4345, 0.03022, 0.4256, 0.1761, 0.9092, 0.1761, 0.9182, 0.1031, 0.9182, 0.1031, 0.9092, 0.1761, 0.4256, 0.1761, 0.4345, 0.1031, 0.4345, 0.1031, 0.4256, 0.1761, 0.936, 0.1761, 0.9383, 0.03022, 0.9383, 0.03022, 0.936, 0.1031, 0.936, 0.1031, 0.9383, 0.03022, 0.9383, 0.03022, 0.936, 0.1761, 0.4524, 0.1761, 0.4546, 0.03022, 0.4546, 0.03022, 0.4524, 0.1031, 0.4524, 0.1031, 0.4546, 0.03022, 0.4546, 0.03022, 0.4524, 0.1761, 0.936, 0.1761, 0.9383, 0.1031, 0.9383, 0.1031, 0.936, 0.1761, 0.4524, 0.1761, 0.4546, 0.1031, 0.4546, 0.1031, 0.4524])
me_barb.use_remesh_preserve_volume = False
me_barb.use_remesh_preserve_attributes = False
me_barb.use_mirror_vertex_groups = False
me_barb.update()
me_bar1 = bpy.data.meshes.new('bar1')
me_bar1.from_pydata([(0.4893, -0.4509, -0.0509), (0.4529, -0.5343, -0.0509), (-0.338, -0.5343, -0.0509), (-0.3397, -0.4509, -0.0509), (0.4893, -0.4509, 0.0509), (0.4529, -0.5343, 0.0509), (-0.3397, -0.4509, 0.0509), (-0.338, -0.5343, 0.0509), (-0.3278, -1.042, -0.0509), (-0.2997, -1.764, -0.0509), (-0.2997, -1.764, 0.0509), (-0.3278, -1.042, 0.0509), (-0.0503, -1.764, -0.0509), (-0.0503, -1.764, 0.0509), (0.2314, -1.042, -0.0509), (0.2314, -1.042, 0.0509), (-0.3283, -0.974, 0.0509), (-0.3283, -0.974, -0.0509), (0.4156, -0.62, -0.0509), (-0.2203, -0.6177, -0.0509), (0.4156, -0.62, 0.0509), (-0.2203, -0.6177, 0.0509), (0.3747, -0.7137, -0.0509), (-0.3344, -0.7137, -0.0509), (0.3747, -0.7137, 0.0509), (-0.3344, -0.7137, 0.0509), (0.3039, -0.876, -0.0509), (-0.3312, -0.876, -0.0509), (0.3039, -0.876, 0.0509), (-0.3312, -0.876, 0.0509), (0.2668, -0.9612, -0.0509), (0.2668, -0.9612, 0.0509), (-0.06725, -0.9652, -0.0509), (0.1529, -0.7137, -0.0509), (0.23, -0.4509, 0.0509), (-0.06725, -0.9652, 0.0509), (0.2055, -0.5343, 0.0509), (-0.1283, -1.764, -0.0509), (0.1529, -0.7137, 0.0509), (-0.1283, -1.764, 0.0509), (0.2055, -0.5343, -0.0509), (0.05651, -1.042, 0.0509), (0.23, -0.4509, -0.0509), (0.06879, -0.6193, -0.0509), (0.1052, -0.876, -0.0509), (0.06879, -0.6193, 0.0509), (0.05651, -1.042, -0.0509), (0.1052, -0.876, 0.0509)], [], [(42, 40, 2, 3), (4, 5, 1, 0), (34, 36, 5, 4), (8, 9, 10, 11), (37, 39, 10, 9), (34, 42, 3, 6), (46, 37, 9, 8), (15, 13, 12, 14), (41, 39, 13, 15), (11, 16, 17, 8), (40, 43, 19, 2), (5, 20, 18, 1), (36, 45, 20, 5), (7, 6, 3, 2), (21, 7, 2, 19), (43, 33, 23, 19), (20, 24, 22, 18), (45, 38, 24, 20), (25, 21, 19, 23), (33, 44, 27, 23), (24, 28, 26, 22), (38, 47, 28, 24), (29, 25, 23, 27), (44, 32, 17, 27), (28, 31, 30, 26), (47, 35, 31, 28), (16, 29, 27, 17), (32, 46, 8, 17), (31, 15, 14, 30), (35, 41, 15, 31), (16, 11, 41, 35), (30, 14, 46, 32), (29, 16, 35, 47), (26, 30, 32, 44), (25, 29, 47, 38), (22, 26, 44, 33), (21, 25, 38, 45), (18, 22, 33, 43), (7, 21, 45, 36), (1, 18, 43, 40), (11, 10, 39, 41), (14, 12, 37, 46), (4, 0, 42, 34), (12, 13, 39, 37), (6, 7, 36, 34), (0, 1, 40, 42)])
_uv = me_bar1.uv_layers.new(name='UVMap')
_uv.uv.foreach_set('vector', [0.1007, 0.5221, 0.1007, 0.5372, 0.01639, 0.5372, 0.01639, 0.5221, 0.1849, 0.5221, 0.1849, 0.5372, 0.01639, 0.5372, 0.01639, 0.5221, 0.1007, 0.5221, 0.1007, 0.5372, 0.01639, 0.5372, 0.01639, 0.5221, 0.1849, 0.6292, 0.1849, 0.7322, 0.01639, 0.7322, 0.01639, 0.6292, 0.1007, 0.5221, 0.1007, 0.7322, 0.01639, 0.7322, 0.01639, 0.5221, 0.1007, 0.5221, 0.1007, 0.7322, 0.01639, 0.7322, 0.01639, 0.5221, 0.1007, 0.6292, 0.1007, 0.7322, 0.01639, 0.7322, 0.01639, 0.6292, 0.1849, 0.6292, 0.1849, 0.7322, 0.01639, 0.7322, 0.01639, 0.6292, 0.1007, 0.6292, 0.1007, 0.7322, 0.01639, 0.7322, 0.01639, 0.6292, 0.01639, 0.6292, 0.01639, 0.6145, 0.1849, 0.6145, 0.1849, 0.6292, 0.1007, 0.5372, 0.1007, 0.5527, 0.01639, 0.5527, 0.01639, 0.5372, 0.138, 0.2859, 0.138, 0.32, 0.06336, 0.32, 0.06336, 0.2859, 0.1007, 0.2859, 0.1007, 0.32, 0.06336, 0.32, 0.06336, 0.2859, 0.01639, 0.5372, 0.01639, 0.5221, 0.1849, 0.5221, 0.1849, 0.5372, 0.01639, 0.5527, 0.01639, 0.5372, 0.1849, 0.5372, 0.1849, 0.5527, 0.1007, 0.5527, 0.1007, 0.5697, 0.01639, 0.5697, 0.01639, 0.5527, 0.138, 0.32, 0.138, 0.3573, 0.06336, 0.3573, 0.06336, 0.32, 0.1007, 0.32, 0.1007, 0.3573, 0.06336, 0.3573, 0.06336, 0.32, 0.01639, 0.5697, 0.01639, 0.5527, 0.1849, 0.5527, 0.1849, 0.5697, 0.1007, 0.5697, 0.1007, 0.5991, 0.01639, 0.5991, 0.01639, 0.5697, 0.1849, 0.5697, 0.1849, 0.5991, 0.01639, 0.5991, 0.01639, 0.5697, 0.1007, 0.5697, 0.1007, 0.5991, 0.01639, 0.5991, 0.01639, 0.5697, 0.01639, 0.5991, 0.01639, 0.5697, 0.1849, 0.5697, 0.1849, 0.5991, 0.1007, 0.5991, 0.1007, 0.6145, 0.01639, 0.6145, 0.01639, 0.5991, 0.138, 0.422, 0.138, 0.4559, 0.06336, 0.4559, 0.06336, 0.422, 0.1007, 0.422, 0.1007, 0.4559, 0.06336, 0.4559, 0.06336, 0.422, 0.01639, 0.6145, 0.01639, 0.5991, 0.1849, 0.5991, 0.1849, 0.6145, 0.1007, 0.6145, 0.1007, 0.6292, 0.01639, 0.6292, 0.01639, 0.6145, 0.138, 0.4559, 0.138, 0.4882, 0.06336, 0.4882, 0.06336, 0.4559, 0.1007, 0.4559, 0.1007, 0.4882, 0.06336, 0.4882, 0.06336, 0.4559, 0.1849, 0.6145, 0.1849, 0.6292, 0.1007, 0.6292, 0.1007, 0.6145, 0.138, 0.4559, 0.138, 0.4882, 0.1007, 0.4882, 0.1007, 0.4559, 0.1849, 0.5991, 0.1849, 0.6145, 0.1007, 0.6145, 0.1007, 0.5991, 0.138, 0.422, 0.138, 0.4559, 0.1007, 0.4559, 0.1007, 0.422, 0.1849, 0.5697, 0.1849, 0.5991, 0.1007, 0.5991, 0.1007, 0.5697, 0.1849, 0.5697, 0.1849, 0.5991, 0.1007, 0.5991, 0.1007, 0.5697, 0.1849, 0.5527, 0.1849, 0.5697, 0.1007, 0.5697, 0.1007, 0.5527, 0.138, 0.32, 0.138, 0.3573, 0.1007, 0.3573, 0.1007, 0.32, 0.1849, 0.5372, 0.1849, 0.5527, 0.1007, 0.5527, 0.1007, 0.5372, 0.138, 0.2859, 0.138, 0.32, 0.1007, 0.32, 0.1007, 0.2859, 0.1849, 0.6292, 0.1849, 0.7322, 0.1007, 0.7322, 0.1007, 0.6292, 0.1849, 0.6292, 0.1849, 0.7322, 0.1007, 0.7322, 0.1007, 0.6292, 0.1849, 0.5221, 0.1849, 0.7322, 0.1007, 0.7322, 0.1007, 0.5221, 0.1849, 0.5221, 0.1849, 0.7322, 0.1007, 0.7322, 0.1007, 0.5221, 0.1849, 0.5221, 0.1849, 0.5372, 0.1007, 0.5372, 0.1007, 0.5221, 0.1849, 0.5221, 0.1849, 0.5372, 0.1007, 0.5372, 0.1007, 0.5221])
me_bar1.use_remesh_preserve_volume = False
me_bar1.use_remesh_preserve_attributes = False
me_bar1.use_mirror_vertex_groups = False
me_bar1.update()
me_arm1 = bpy.data.meshes.new('arm1')
me_arm1.from_pydata([(-0.4733, 0.1241, -0.01536), (-0.4733, -0.1012, -0.01536), (0.3337, -0.1012, -0.01536), (0.3337, 0.1241, -0.01536), (-0.2045, 0.05207, 0.9214), (-0.2045, -0.02918, 0.9214), (0.06498, 0.05207, 0.9214), (0.06498, -0.02918, 0.9214), (0.3078, -0.1012, 0.07521), (0.3078, 0.1241, 0.07521), (-0.4473, -0.1012, 0.07521), (-0.4473, 0.1241, 0.07521), (-0.1763, 0.05207, 0.9214), (-0.1763, -0.02918, 0.9214), (-0.3888, -0.1012, -0.01536), (-0.3888, 0.1241, -0.01536), (-0.3683, 0.1241, 0.07521), (-0.3683, -0.1012, 0.07521), (0.2589, -0.0843, 0.2455), (0.2589, 0.1072, 0.2455), (-0.3984, -0.0843, 0.2455), (-0.3984, 0.1072, 0.2455), (-0.3297, 0.1072, 0.2455), (-0.3297, -0.0843, 0.2455), (0.1066, -0.04135, 0.7763), (0.1066, 0.06425, 0.7763), (-0.2461, -0.04135, 0.7763), (-0.2461, 0.06425, 0.7763), (-0.2092, 0.06425, 0.7763), (-0.2092, -0.04135, 0.7763), (-0.2629, -0.05632, 0.5396), (0.1745, -0.05632, 0.5396), (0.1745, 0.07922, 0.5396), (-0.314, -0.05632, 0.5396), (-0.314, 0.07922, 0.5396), (-0.2629, 0.07922, 0.5396), (-0.2743, -0.06415, 0.4893), (0.1889, -0.06415, 0.4893), (0.1889, 0.08705, 0.4893), (-0.3285, -0.06415, 0.4893), (-0.3285, 0.08705, 0.4893), (-0.2743, 0.08705, 0.4893), (-0.1456, 0.05207, 0.9214), (-0.1456, -0.02918, 0.9214), (-0.2969, -0.1012, -0.01536), (-0.2969, 0.1241, -0.01536), (-0.2822, 0.1241, 0.07521), (-0.2822, -0.1012, 0.07521), (-0.2547, 0.1072, 0.2455), (-0.2547, -0.0843, 0.2455), (-0.169, 0.06425, 0.7763), (-0.169, -0.04135, 0.7763), (-0.2072, -0.05632, 0.5396), (-0.2072, 0.07922, 0.5396), (-0.2154, -0.06415, 0.4893), (-0.2154, 0.08705, 0.4893)], [], [(45, 3, 2, 44), (11, 0, 1, 10), (12, 4, 5, 13), (25, 6, 7, 24), (51, 24, 7, 43), (46, 9, 3, 45), (48, 19, 9, 46), (44, 2, 8, 47), (3, 9, 8, 2), (21, 11, 10, 20), (1, 14, 17, 10), (21, 22, 16, 11), (11, 16, 15, 0), (26, 29, 13, 5), (42, 12, 13, 43), (0, 15, 14, 1), (10, 17, 23, 20), (40, 41, 22, 21), (40, 21, 20, 39), (55, 38, 19, 48), (47, 8, 18, 49), (9, 19, 18, 8), (42, 6, 25, 50), (4, 27, 26, 5), (4, 12, 28, 27), (33, 30, 29, 26), (52, 31, 24, 51), (32, 25, 24, 31), (38, 32, 31, 37), (54, 37, 31, 52), (39, 36, 30, 33), (50, 25, 32, 53), (27, 34, 33, 26), (27, 28, 35, 34), (20, 23, 36, 39), (49, 18, 37, 54), (19, 38, 37, 18), (53, 32, 38, 55), (34, 40, 39, 33), (34, 35, 41, 40), (35, 53, 55, 41), (23, 49, 54, 36), (28, 50, 53, 35), (36, 54, 52, 30), (30, 52, 51, 29), (12, 42, 50, 28), (17, 47, 49, 23), (41, 55, 48, 22), (6, 42, 43, 7), (14, 44, 47, 17), (22, 48, 46, 16), (16, 46, 45, 15), (29, 51, 43, 13), (15, 45, 44, 14)])
_uv = me_arm1.uv_layers.new(name='UVMap')
_uv.uv.foreach_set('vector', [0.05758, 0.5702, 0.02141, 0.5702, 0.02141, 0.7149, 0.05758, 0.7149, 0.09375, 0.5702, 0.02141, 0.5702, 0.02141, 0.7149, 0.09375, 0.7149, 0.09375, 0.8144, 0.02141, 0.8144, 0.02141, 0.9591, 0.09375, 0.9591, 0.03949, 0.8144, 0.02141, 0.8144, 0.02141, 0.9591, 0.03949, 0.9591, 0.05758, 0.941, 0.02141, 0.941, 0.02141, 0.9591, 0.05758, 0.9591, 0.05758, 0.6426, 0.02141, 0.6426, 0.02141, 0.7149, 0.05758, 0.7149, 0.05758, 0.8505, 0.02141, 0.8505, 0.02141, 0.8867, 0.05758, 0.8867, 0.05758, 0.5702, 0.02141, 0.5702, 0.02141, 0.6426, 0.05758, 0.6426, 0.1661, 0.5702, 0.09375, 0.5702, 0.09375, 0.7149, 0.1661, 0.7149, 0.1299, 0.8144, 0.09375, 0.8144, 0.09375, 0.9591, 0.1299, 0.9591, 0.1661, 0.5702, 0.09375, 0.5702, 0.09375, 0.6426, 0.1661, 0.6426, 0.1661, 0.8505, 0.09375, 0.8505, 0.09375, 0.8867, 0.1661, 0.8867, 0.1661, 0.6426, 0.09375, 0.6426, 0.09375, 0.7149, 0.1661, 0.7149, 0.1661, 0.941, 0.09375, 0.941, 0.09375, 0.9591, 0.1661, 0.9591, 0.1299, 0.8144, 0.09375, 0.8144, 0.09375, 0.9591, 0.1299, 0.9591, 0.1661, 0.5702, 0.09375, 0.5702, 0.09375, 0.7149, 0.1661, 0.7149, 0.1661, 0.8867, 0.09375, 0.8867, 0.09375, 0.9229, 0.1661, 0.9229, 0.1473, 0.3519, 0.075, 0.3519, 0.075, 0.3564, 0.1473, 0.3564, 0.1157, 0.3202, 0.1112, 0.3202, 0.1112, 0.4649, 0.1157, 0.4649, 0.05758, 0.846, 0.02141, 0.846, 0.02141, 0.8505, 0.05758, 0.8505, 0.05758, 0.8867, 0.02141, 0.8867, 0.02141, 0.9229, 0.05758, 0.9229, 0.09375, 0.8144, 0.05758, 0.8144, 0.05758, 0.9591, 0.09375, 0.9591, 0.05758, 0.8144, 0.02141, 0.8144, 0.02141, 0.8325, 0.05758, 0.8325, 0.1661, 0.8144, 0.148, 0.8144, 0.148, 0.9591, 0.1661, 0.9591, 0.1661, 0.8144, 0.09375, 0.8144, 0.09375, 0.8325, 0.1661, 0.8325, 0.1473, 0.4378, 0.075, 0.4378, 0.075, 0.4468, 0.1473, 0.4468, 0.05758, 0.9319, 0.02141, 0.9319, 0.02141, 0.941, 0.05758, 0.941, 0.04853, 0.8144, 0.03949, 0.8144, 0.03949, 0.9591, 0.04853, 0.9591, 0.05306, 0.8144, 0.04853, 0.8144, 0.04853, 0.9591, 0.05306, 0.9591, 0.05758, 0.9274, 0.02141, 0.9274, 0.02141, 0.9319, 0.05758, 0.9319, 0.1473, 0.4333, 0.075, 0.4333, 0.075, 0.4378, 0.1473, 0.4378, 0.05758, 0.8325, 0.02141, 0.8325, 0.02141, 0.8415, 0.05758, 0.8415, 0.1293, 0.3202, 0.1202, 0.3202, 0.1202, 0.4649, 0.1293, 0.4649, 0.1473, 0.3383, 0.075, 0.3383, 0.075, 0.3474, 0.1473, 0.3474, 0.1473, 0.4288, 0.075, 0.4288, 0.075, 0.4333, 0.1473, 0.4333, 0.05758, 0.9229, 0.02141, 0.9229, 0.02141, 0.9274, 0.05758, 0.9274, 0.05758, 0.8144, 0.05306, 0.8144, 0.05306, 0.9591, 0.05758, 0.9591, 0.05758, 0.8415, 0.02141, 0.8415, 0.02141, 0.846, 0.05758, 0.846, 0.1202, 0.3202, 0.1157, 0.3202, 0.1157, 0.4649, 0.1202, 0.4649, 0.1473, 0.3474, 0.075, 0.3474, 0.075, 0.3519, 0.1473, 0.3519, 0.075, 0.3474, 0.03883, 0.3474, 0.03883, 0.3519, 0.075, 0.3519, 0.09375, 0.9229, 0.05758, 0.9229, 0.05758, 0.9274, 0.09375, 0.9274, 0.09375, 0.8325, 0.05758, 0.8325, 0.05758, 0.8415, 0.09375, 0.8415, 0.075, 0.4333, 0.03883, 0.4333, 0.03883, 0.4378, 0.075, 0.4378, 0.09375, 0.9319, 0.05758, 0.9319, 0.05758, 0.941, 0.09375, 0.941, 0.09375, 0.8144, 0.05758, 0.8144, 0.05758, 0.8325, 0.09375, 0.8325, 0.09375, 0.8867, 0.05758, 0.8867, 0.05758, 0.9229, 0.09375, 0.9229, 0.09375, 0.846, 0.05758, 0.846, 0.05758, 0.8505, 0.09375, 0.8505, 0.1661, 0.8144, 0.1299, 0.8144, 0.1299, 0.9591, 0.1661, 0.9591, 0.09375, 0.5702, 0.05758, 0.5702, 0.05758, 0.6426, 0.09375, 0.6426, 0.09375, 0.8505, 0.05758, 0.8505, 0.05758, 0.8867, 0.09375, 0.8867, 0.09375, 0.6426, 0.05758, 0.6426, 0.05758, 0.7149, 0.09375, 0.7149, 0.09375, 0.941, 0.05758, 0.941, 0.05758, 0.9591, 0.09375, 0.9591, 0.09375, 0.5702, 0.05758, 0.5702, 0.05758, 0.7149, 0.09375, 0.7149])
me_arm1.use_remesh_preserve_volume = False
me_arm1.use_remesh_preserve_attributes = False
me_arm1.use_mirror_vertex_groups = False
me_arm1.update()
me_arm = bpy.data.meshes.new('arm')
me_arm.from_pydata([(0.4733, -0.1241, 0.01536), (0.4733, 0.1012, 0.01536), (-0.3337, 0.1012, 0.01536), (-0.3337, -0.1241, 0.01536), (0.2045, -0.05207, -0.9214), (0.2045, 0.02918, -0.9214), (-0.06498, -0.05207, -0.9214), (-0.06498, 0.02918, -0.9214), (-0.3078, 0.1012, -0.07521), (-0.3078, -0.1241, -0.07521), (0.4473, 0.1012, -0.07521), (0.4473, -0.1241, -0.07521), (0.1763, -0.05207, -0.9214), (0.1763, 0.02918, -0.9214), (0.3888, 0.1012, 0.01536), (0.3888, -0.1241, 0.01536), (0.3683, -0.1241, -0.07521), (0.3683, 0.1012, -0.07521), (-0.2589, 0.0843, -0.2455), (-0.2589, -0.1072, -0.2455), (0.3984, 0.0843, -0.2455), (0.3984, -0.1072, -0.2455), (0.3297, -0.1072, -0.2455), (0.3297, 0.0843, -0.2455), (-0.1066, 0.04135, -0.7763), (-0.1066, -0.06425, -0.7763), (0.2461, 0.04135, -0.7763), (0.2461, -0.06425, -0.7763), (0.2092, -0.06425, -0.7763), (0.2092, 0.04135, -0.7763), (0.2629, 0.05632, -0.5396), (-0.1745, 0.05632, -0.5396), (-0.1745, -0.07922, -0.5396), (0.314, 0.05632, -0.5396), (0.314, -0.07922, -0.5396), (0.2629, -0.07922, -0.5396), (0.2743, 0.06415, -0.4893), (-0.1889, 0.06415, -0.4893), (-0.1889, -0.08705, -0.4893), (0.3285, 0.06415, -0.4893), (0.3285, -0.08705, -0.4893), (0.2743, -0.08705, -0.4893), (0.1456, -0.05207, -0.9214), (0.1456, 0.02918, -0.9214), (0.2969, 0.1012, 0.01536), (0.2969, -0.1241, 0.01536), (0.2822, -0.1241, -0.07521), (0.2822, 0.1012, -0.07521), (0.2547, -0.1072, -0.2455), (0.2547, 0.0843, -0.2455), (0.169, -0.06425, -0.7763), (0.169, 0.04135, -0.7763), (0.2072, 0.05632, -0.5396), (0.2072, -0.07922, -0.5396), (0.2154, 0.06415, -0.4893), (0.2154, -0.08705, -0.4893)], [], [(45, 44, 2, 3), (11, 10, 1, 0), (12, 13, 5, 4), (25, 24, 7, 6), (51, 43, 7, 24), (46, 45, 3, 9), (48, 46, 9, 19), (44, 47, 8, 2), (3, 2, 8, 9), (21, 20, 10, 11), (1, 10, 17, 14), (21, 11, 16, 22), (11, 0, 15, 16), (26, 5, 13, 29), (42, 43, 13, 12), (0, 1, 14, 15), (10, 20, 23, 17), (40, 21, 22, 41), (40, 39, 20, 21), (55, 48, 19, 38), (47, 49, 18, 8), (9, 8, 18, 19), (42, 50, 25, 6), (4, 5, 26, 27), (4, 27, 28, 12), (33, 26, 29, 30), (52, 51, 24, 31), (32, 31, 24, 25), (38, 37, 31, 32), (54, 52, 31, 37), (39, 33, 30, 36), (50, 53, 32, 25), (27, 26, 33, 34), (27, 34, 35, 28), (20, 39, 36, 23), (49, 54, 37, 18), (19, 18, 37, 38), (53, 55, 38, 32), (34, 33, 39, 40), (34, 40, 41, 35), (35, 41, 55, 53), (23, 36, 54, 49), (28, 35, 53, 50), (36, 30, 52, 54), (30, 29, 51, 52), (12, 28, 50, 42), (17, 23, 49, 47), (41, 22, 48, 55), (6, 7, 43, 42), (14, 17, 47, 44), (22, 16, 46, 48), (16, 15, 45, 46), (29, 13, 43, 51), (15, 14, 44, 45)])
_uv = me_arm.uv_layers.new(name='UVMap')
_uv.uv.foreach_set('vector', [0.05758, 0.5702, 0.05758, 0.7149, 0.02141, 0.7149, 0.02141, 0.5702, 0.09375, 0.5702, 0.09375, 0.7149, 0.02141, 0.7149, 0.02141, 0.5702, 0.09375, 0.8144, 0.09375, 0.9591, 0.02141, 0.9591, 0.02141, 0.8144, 0.03949, 0.8144, 0.03949, 0.9591, 0.02141, 0.9591, 0.02141, 0.8144, 0.05758, 0.941, 0.05758, 0.9591, 0.02141, 0.9591, 0.02141, 0.941, 0.05758, 0.6426, 0.05758, 0.7149, 0.02141, 0.7149, 0.02141, 0.6426, 0.05758, 0.8505, 0.05758, 0.8867, 0.02141, 0.8867, 0.02141, 0.8505, 0.05758, 0.5702, 0.05758, 0.6426, 0.02141, 0.6426, 0.02141, 0.5702, 0.1661, 0.5702, 0.1661, 0.7149, 0.09375, 0.7149, 0.09375, 0.5702, 0.1299, 0.8144, 0.1299, 0.9591, 0.09375, 0.9591, 0.09375, 0.8144, 0.1661, 0.5702, 0.1661, 0.6426, 0.09375, 0.6426, 0.09375, 0.5702, 0.1661, 0.8505, 0.1661, 0.8867, 0.09375, 0.8867, 0.09375, 0.8505, 0.1661, 0.6426, 0.1661, 0.7149, 0.09375, 0.7149, 0.09375, 0.6426, 0.1661, 0.941, 0.1661, 0.9591, 0.09375, 0.9591, 0.09375, 0.941, 0.1299, 0.8144, 0.1299, 0.9591, 0.09375, 0.9591, 0.09375, 0.8144, 0.1661, 0.5702, 0.1661, 0.7149, 0.09375, 0.7149, 0.09375, 0.5702, 0.1661, 0.8867, 0.1661, 0.9229, 0.09375, 0.9229, 0.09375, 0.8867, 0.1473, 0.3519, 0.1473, 0.3564, 0.075, 0.3564, 0.075, 0.3519, 0.1157, 0.3202, 0.1157, 0.4649, 0.1112, 0.4649, 0.1112, 0.3202, 0.05758, 0.846, 0.05758, 0.8505, 0.02141, 0.8505, 0.02141, 0.846, 0.05758, 0.8867, 0.05758, 0.9229, 0.02141, 0.9229, 0.02141, 0.8867, 0.09375, 0.8144, 0.09375, 0.9591, 0.05758, 0.9591, 0.05758, 0.8144, 0.05758, 0.8144, 0.05758, 0.8325, 0.02141, 0.8325, 0.02141, 0.8144, 0.1661, 0.8144, 0.1661, 0.9591, 0.148, 0.9591, 0.148, 0.8144, 0.1661, 0.8144, 0.1661, 0.8325, 0.09375, 0.8325, 0.09375, 0.8144, 0.1473, 0.4378, 0.1473, 0.4468, 0.075, 0.4468, 0.075, 0.4378, 0.05758, 0.9319, 0.05758, 0.941, 0.02141, 0.941, 0.02141, 0.9319, 0.04853, 0.8144, 0.04853, 0.9591, 0.03949, 0.9591, 0.03949, 0.8144, 0.05306, 0.8144, 0.05306, 0.9591, 0.04853, 0.9591, 0.04853, 0.8144, 0.05758, 0.9274, 0.05758, 0.9319, 0.02141, 0.9319, 0.02141, 0.9274, 0.1473, 0.4333, 0.1473, 0.4378, 0.075, 0.4378, 0.075, 0.4333, 0.05758, 0.8325, 0.05758, 0.8415, 0.02141, 0.8415, 0.02141, 0.8325, 0.1293, 0.3202, 0.1293, 0.4649, 0.1202, 0.4649, 0.1202, 0.3202, 0.1473, 0.3383, 0.1473, 0.3474, 0.075, 0.3474, 0.075, 0.3383, 0.1473, 0.4288, 0.1473, 0.4333, 0.075, 0.4333, 0.075, 0.4288, 0.05758, 0.9229, 0.05758, 0.9274, 0.02141, 0.9274, 0.02141, 0.9229, 0.05758, 0.8144, 0.05758, 0.9591, 0.05306, 0.9591, 0.05306, 0.8144, 0.05758, 0.8415, 0.05758, 0.846, 0.02141, 0.846, 0.02141, 0.8415, 0.1202, 0.3202, 0.1202, 0.4649, 0.1157, 0.4649, 0.1157, 0.3202, 0.1473, 0.3474, 0.1473, 0.3519, 0.075, 0.3519, 0.075, 0.3474, 0.075, 0.3474, 0.075, 0.3519, 0.03883, 0.3519, 0.03883, 0.3474, 0.09375, 0.9229, 0.09375, 0.9274, 0.05758, 0.9274, 0.05758, 0.9229, 0.09375, 0.8325, 0.09375, 0.8415, 0.05758, 0.8415, 0.05758, 0.8325, 0.075, 0.4333, 0.075, 0.4378, 0.03883, 0.4378, 0.03883, 0.4333, 0.09375, 0.9319, 0.09375, 0.941, 0.05758, 0.941, 0.05758, 0.9319, 0.09375, 0.8144, 0.09375, 0.8325, 0.05758, 0.8325, 0.05758, 0.8144, 0.09375, 0.8867, 0.09375, 0.9229, 0.05758, 0.9229, 0.05758, 0.8867, 0.09375, 0.846, 0.09375, 0.8505, 0.05758, 0.8505, 0.05758, 0.846, 0.1661, 0.8144, 0.1661, 0.9591, 0.1299, 0.9591, 0.1299, 0.8144, 0.09375, 0.5702, 0.09375, 0.6426, 0.05758, 0.6426, 0.05758, 0.5702, 0.09375, 0.8505, 0.09375, 0.8867, 0.05758, 0.8867, 0.05758, 0.8505, 0.09375, 0.6426, 0.09375, 0.7149, 0.05758, 0.7149, 0.05758, 0.6426, 0.09375, 0.941, 0.09375, 0.9591, 0.05758, 0.9591, 0.05758, 0.941, 0.09375, 0.5702, 0.09375, 0.7149, 0.05758, 0.7149, 0.05758, 0.5702])
me_arm.use_remesh_preserve_volume = False
me_arm.use_remesh_preserve_attributes = False
me_arm.use_mirror_vertex_groups = False
me_arm.update()

# ---- objects
ob_body = bpy.data.objects.new('body', me_body)
ob_body1 = bpy.data.objects.new('body1', me_body1)
ob_body2 = bpy.data.objects.new('body2', me_body2)
ob_mouth = bpy.data.objects.new('mouth', me_mouth)
ob_spik3 = bpy.data.objects.new('spik3', me_spik3)
ob_nose = bpy.data.objects.new('nose', me_nose)
ob_spik = bpy.data.objects.new('spik', me_spik)
ob_spik_001 = bpy.data.objects.new('spik.001', me_spik_001)
ob_spik1 = bpy.data.objects.new('spik1', me_spik1)
ob_spik1_001 = bpy.data.objects.new('spik1.001', me_spik1_001)
ob_spik2 = bpy.data.objects.new('spik2', me_spik2)
ob_spik2_001 = bpy.data.objects.new('spik2.001', me_spik2_001)
ob_barb = bpy.data.objects.new('barb', me_barb)
ob_bar1 = bpy.data.objects.new('bar1', me_bar1)
ob_arm1 = bpy.data.objects.new('arm1', me_arm1)
ob_arm = bpy.data.objects.new('arm', me_arm)

# ---- transforms, parenting, visibility, modifiers, constraints
ob_body.location = (0.0, 0.0, 0.6411)
ob_body.rotation_euler = (1.571, -0.0, 0.0)
ob_body.lineart.crease_threshold = 0.0
ob_body1.parent = ob_body
ob_body1.matrix_parent_inverse = Matrix(((1.0, 0.0, 0.0, 0.0), (0.0, -1.629e-07, 1.0, 0.0), (0.0, -1.0, -1.629e-07, 0.0), (0.0, 0.0, 0.0, 1.0)))
ob_body1.location = (0.0, 0.0, 0.0)
ob_body1.rotation_euler = (1.571, -0.0, 0.0)
ob_body1.lineart.crease_threshold = 0.0
ob_body2.parent = ob_body
ob_body2.matrix_parent_inverse = Matrix(((1.0, 0.0, 0.0, 0.0), (0.0, -1.629e-07, 1.0, 0.0), (0.0, -1.0, -1.629e-07, 0.0), (0.0, 0.0, 0.0, 1.0)))
ob_body2.location = (0.0, 0.0, 0.0)
ob_body2.rotation_euler = (1.571, 3.142, -5.024e-15)
ob_body2.lineart.crease_threshold = 0.0
ob_mouth.parent = ob_body
ob_mouth.matrix_parent_inverse = Matrix(((1.0, 0.0, 0.0, 0.0), (0.0, -1.629e-07, 1.0, 0.0), (0.0, -1.0, -1.629e-07, 0.0), (0.0, 0.0, 0.0, 1.0)))
ob_mouth.location = (0.5697, 0.0, -0.3037)
ob_mouth.rotation_euler = (1.571, -0.0, 0.0)
ob_mouth.lineart.crease_threshold = 0.0
ob_spik3.parent = ob_mouth
ob_spik3.matrix_parent_inverse = Matrix(((1.0, -0.0, 0.0, -0.5697), (0.0, -1.629e-07, 1.0, 0.3037), (0.0, -1.0, -1.629e-07, -4.949e-08), (0.0, 0.0, 0.0, 1.0)))
ob_spik3.location = (0.0, 0.0, 0.0)
ob_spik3.rotation_euler = (1.571, 1.609e-08, 1.609e-08)
ob_spik3.lineart.crease_threshold = 0.0
ob_nose.parent = ob_body
ob_nose.matrix_parent_inverse = Matrix(((1.0, 0.0, 0.0, 0.0), (0.0, -1.629e-07, 1.0, 0.0), (0.0, -1.0, -1.629e-07, 0.0), (0.0, 0.0, 0.0, 1.0)))
ob_nose.location = (0.0, 0.0, 0.0)
ob_nose.rotation_euler = (1.571, -0.0, 0.0)
ob_nose.lineart.crease_threshold = 0.0
ob_spik.parent = ob_nose
ob_spik.matrix_parent_inverse = Matrix(((1.0, 0.0, 0.0, 0.0), (0.0, -1.629e-07, 1.0, 0.0), (0.0, -1.0, -1.629e-07, 0.0), (0.0, 0.0, 0.0, 1.0)))
ob_spik.location = (0.0, 0.0, 0.0)
ob_spik.rotation_euler = (1.571, -0.0, 0.0)
ob_spik.lineart.crease_threshold = 0.0
ob_spik_001.parent = ob_nose
ob_spik_001.matrix_parent_inverse = Matrix(((1.0, 0.0, 0.0, 0.0), (0.0, -1.629e-07, 1.0, 0.0), (0.0, -1.0, -1.629e-07, 0.0), (0.0, 0.0, 0.0, 1.0)))
ob_spik_001.location = (0.0, 0.01018, 1.658e-09)
ob_spik_001.rotation_euler = (1.571, 3.142, -5.024e-15)
ob_spik_001.lineart.crease_threshold = 0.0
ob_spik1.parent = ob_nose
ob_spik1.matrix_parent_inverse = Matrix(((1.0, 0.0, 0.0, 0.0), (0.0, -1.629e-07, 1.0, 0.0), (0.0, -1.0, -1.629e-07, 0.0), (0.0, 0.0, 0.0, 1.0)))
ob_spik1.location = (0.0, 0.0, 0.0)
ob_spik1.rotation_euler = (1.571, -0.0, 0.0)
ob_spik1.lineart.crease_threshold = 0.0
ob_spik1_001.parent = ob_nose
ob_spik1_001.matrix_parent_inverse = Matrix(((1.0, 0.0, 0.0, 0.0), (0.0, -1.629e-07, 1.0, 0.0), (0.0, -1.0, -1.629e-07, 0.0), (0.0, 0.0, 0.0, 1.0)))
ob_spik1_001.location = (0.0, 0.01018, 1.658e-09)
ob_spik1_001.rotation_euler = (1.571, 3.142, -5.024e-15)
ob_spik1_001.lineart.crease_threshold = 0.0
ob_spik2.parent = ob_nose
ob_spik2.matrix_parent_inverse = Matrix(((1.0, 0.0, 0.0, 0.0), (0.0, -1.629e-07, 1.0, 0.0), (0.0, -1.0, -1.629e-07, 0.0), (0.0, 0.0, 0.0, 1.0)))
ob_spik2.location = (0.0, 0.0, 0.0)
ob_spik2.rotation_euler = (1.571, -0.0, 0.0)
ob_spik2.lineart.crease_threshold = 0.0
ob_spik2_001.parent = ob_nose
ob_spik2_001.matrix_parent_inverse = Matrix(((1.0, 0.0, 0.0, 0.0), (0.0, -1.629e-07, 1.0, 0.0), (0.0, -1.0, -1.629e-07, 0.0), (0.0, 0.0, 0.0, 1.0)))
ob_spik2_001.location = (0.0, 0.01018, 1.658e-09)
ob_spik2_001.rotation_euler = (1.571, 3.142, -5.024e-15)
ob_spik2_001.lineart.crease_threshold = 0.0
ob_barb.parent = ob_body
ob_barb.matrix_parent_inverse = Matrix(((1.0, 0.0, 0.0, 0.0), (0.0, -1.629e-07, 1.0, 0.0), (0.0, -1.0, -1.629e-07, 0.0), (0.0, 0.0, 0.0, 1.0)))
ob_barb.location = (0.0, 0.0, 0.0)
ob_barb.rotation_euler = (1.571, -0.0, 0.0)
ob_barb.lineart.crease_threshold = 0.0
ob_bar1.parent = ob_body
ob_bar1.matrix_parent_inverse = Matrix(((1.0, 0.0, 0.0, 0.0), (0.0, -1.629e-07, 1.0, 0.0), (0.0, -1.0, -1.629e-07, 0.0), (0.0, 0.0, 0.0, 1.0)))
ob_bar1.location = (0.0, 0.0, 0.0)
ob_bar1.rotation_euler = (1.571, -0.0, 0.0)
ob_bar1.lineart.crease_threshold = 0.0
ob_arm1.parent = ob_body
ob_arm1.matrix_parent_inverse = Matrix(((1.0, 0.0, 0.0, 0.0), (0.0, -1.629e-07, 1.0, 0.0), (0.0, -1.0, -1.629e-07, 0.0), (0.0, 0.0, 0.0, 1.0)))
ob_arm1.location = (-0.1483, -0.7327, -0.01764)
ob_arm1.rotation_euler = (1.571, 3.142, -5.024e-15)
ob_arm1.lineart.crease_threshold = 0.0
ob_arm.parent = ob_body
ob_arm.matrix_parent_inverse = Matrix(((1.0, 0.0, 0.0, 0.0), (0.0, -1.629e-07, 1.0, 0.0), (0.0, -1.0, -1.629e-07, 0.0), (0.0, 0.0, 0.0, 1.0)))
ob_arm.location = (-0.1483, 0.7377, -0.01764)
ob_arm.rotation_euler = (1.571, -0.0, 0.0)
ob_arm.lineart.crease_threshold = 0.0

# ---- collection membership
col_collection_1.objects.link(ob_body)
col_collection_1.objects.link(ob_body1)
col_collection_1.objects.link(ob_body2)
col_collection_1.objects.link(ob_mouth)
col_collection_1.objects.link(ob_spik3)
col_collection_1.objects.link(ob_nose)
col_collection_1.objects.link(ob_spik)
col_collection_1.objects.link(ob_spik_001)
col_collection_1.objects.link(ob_spik1)
col_collection_1.objects.link(ob_spik1_001)
col_collection_1.objects.link(ob_spik2)
col_collection_1.objects.link(ob_spik2_001)
col_collection_1.objects.link(ob_barb)
col_collection_1.objects.link(ob_bar1)
col_collection_1.objects.link(ob_arm1)
col_collection_1.objects.link(ob_arm)

# ---- scene / render settings (as saved in the file)
scene.frame_start = 1; scene.frame_end = 250; scene.frame_set(1)
scene.render.engine = 'BLENDER_EEVEE_NEXT'
scene.render.resolution_percentage = 50
scene.render.dither_intensity = 0.0
scene.cycles.use_denoising = False
scene.cycles.samples = 128
scene.cycles.sampling_pattern = 'TABULATED_SOBOL'
scene.cycles.light_sampling_threshold = 0.0
scene.cycles.use_adaptive_sampling = False
scene.cycles.use_light_tree = False
scene.cycles.blur_glossy = 0.0
scene.cycles.sample_clamp_indirect = 0.0
scene.view_settings.view_transform = 'Standard'
bpy.context.view_layer.update()

# ---- added for rendering (the .blend has no active camera and no usable light): camera, sun
cam_auto = bpy.data.cameras.new('AutoCamera')
cam_auto.lens = 50.0
cam_auto.sensor_width = 36.0
cam_auto.clip_end = 1000.0
ob_auto_camera = bpy.data.objects.new('AutoCamera', cam_auto)
scene.collection.objects.link(ob_auto_camera)
ob_auto_camera.location = (6.21027, -6.46226, 5.08608)
ob_auto_camera.rotation_euler = (1.09748, -7.21219e-08, 0.694738)
scene.camera = ob_auto_camera
light_auto_sun = bpy.data.lights.new('AutoSun', 'SUN')
light_auto_sun.energy = 3.0
light_auto_sun.angle = 0.0523599
ob_auto_sun = bpy.data.objects.new('AutoSun', light_auto_sun)
scene.collection.objects.link(ob_auto_sun)
ob_auto_sun.rotation_euler = (0.872665, 0.174533, 0.523599)
bpy.context.view_layer.update()
